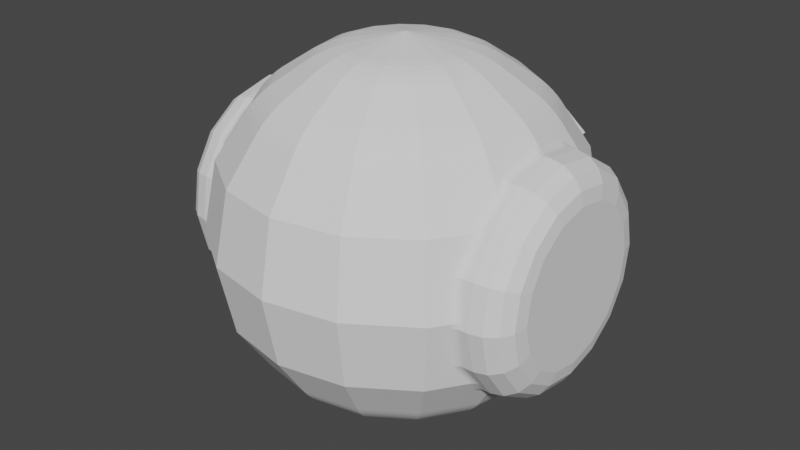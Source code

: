 # Source: Bot.blend  (saved by Blender 3.5.10; exported with 4.5.12 LTS)
import bpy
from mathutils import Matrix  # noqa: F401  (used for matrix-valued properties, if any)

bpy.ops.wm.read_factory_settings(use_empty=True)
scene = bpy.context.scene
scene.name = 'Scene'

# ---- collections
col_collection = bpy.data.collections.new('Collection'); scene.collection.children.link(col_collection)

# ---- world
world_world = bpy.data.worlds.new('World'); scene.world = world_world
world_world.use_nodes = True; world_world.node_tree.nodes.clear()
_N = world_world.node_tree.nodes; _L = world_world.node_tree.links
n0 = _N.new('ShaderNodeOutputWorld'); n0.name = 'World Output'; n0.location = (300, 300)
n1 = _N.new('ShaderNodeBackground'); n1.name = 'Background'; n1.location = (10, 300)
n1.inputs[0].default_value = (0.05088, 0.05088, 0.05088, 1.0)
_L.new(n1.outputs[0], n0.inputs[0])
n0.is_active_output = True
world_world.color = (0.05088, 0.05088, 0.05088)
world_world.use_sun_shadow = False
world_world.sun_shadow_jitter_overblur = 0.0

# ---- meshes
me_sphere = bpy.data.meshes.new('Sphere')
me_sphere.from_pydata([(-8.928e-08, -0.4619, 0.1913), (-1.489e-07, -0.5, 0.0), (-8.928e-08, -0.4619, -0.1913), (2.993e-08, 4.915e-08, -0.5), (2.993e-08, 4.915e-08, 0.5), (-0.1768, -0.4268, 0.1913), (-0.1913, -0.4619, 0.0), (-0.1768, -0.4268, -0.1913), (-0.3266, -0.3266, 0.1913), (-0.3536, -0.3536, 0.0), (-0.3266, -0.3266, -0.1913), (-0.3266, 0.3266, 0.1913), (-0.3536, 0.3536, 0.0), (-0.3266, 0.3266, -0.1913), (-0.3996, -0.2997, -0.01256), (-0.3794, -0.3105, -0.01225), (-0.3952, -0.3003, -0.01255), (-0.3906, -0.3018, -0.0125), (-0.3861, -0.3042, -0.01243), (-0.3823, -0.3072, -0.01235), (-0.3836, -0.3086, 0.0), (-0.4037, -0.2979, -0.0004616), (-0.3865, -0.3052, -2.259e-05), (-0.3903, -0.3022, -8.816e-05), (-0.3947, -0.2999, -0.0001903), (-0.3994, -0.2984, -0.000319), (-0.371, -0.2821, -0.1292), (-0.3913, -0.2721, -0.1263), (-0.3739, -0.279, -0.1283), (-0.3778, -0.2762, -0.1275), (-0.3823, -0.274, -0.1269), (-0.387, -0.2726, -0.1264), (-0.4078, -0.2247, -0.1913), (-0.3868, -0.2366, -0.1913), (-0.4034, -0.2252, -0.1913), (-0.3986, -0.2269, -0.1913), (-0.394, -0.2296, -0.1913), (-0.3899, -0.2329, -0.1913), (-0.4055, -0.2277, 0.1917), (-0.3849, -0.2394, 0.1913), (-0.4011, -0.2284, 0.1916), (-0.3964, -0.2301, 0.1915), (-0.3919, -0.2327, 0.1914), (-0.3879, -0.2359, 0.1914), (-0.3781, -0.2285, 0.2093), (-0.4011, -0.2208, 0.2031), (-0.3818, -0.2261, 0.2074), (-0.3864, -0.224, 0.2056), (-0.3916, -0.2223, 0.2043), (-0.3966, -0.2212, 0.2034), (-0.4065, -0.163, 0.2453), (-0.3844, -0.1592, 0.2599), (-0.402, -0.1628, 0.246), (-0.3971, -0.1623, 0.2481), (-0.3922, -0.1614, 0.2513), (-0.3878, -0.1604, 0.2554), (-0.3758, -0.2099, -0.2279), (-0.3989, -0.2031, -0.2208), (-0.3796, -0.2078, -0.2257), (-0.3843, -0.2059, -0.2237), (-0.3894, -0.2044, -0.2222), (-0.3944, -0.2034, -0.2212), (-0.4064, -0.1633, -0.245), (-0.3853, -0.1596, -0.2586), (-0.402, -0.1631, -0.2458), (-0.3972, -0.1625, -0.2477), (-0.3926, -0.1617, -0.2507), (-0.3884, -0.1607, -0.2544), (-0.3902, -0.2817, 0.1031), (-0.3699, -0.2923, 0.1047), (-0.3858, -0.2822, 0.1032), (-0.3812, -0.2837, 0.1034), (-0.3767, -0.2861, 0.1038), (-0.3729, -0.289, 0.1042), (-0.3756, -0.1288, 0.2822), (-0.3958, -0.1263, 0.2721), (-0.3785, -0.128, 0.2791), (-0.3823, -0.1273, 0.2763), (-0.3868, -0.1268, 0.274), (-0.3915, -0.1264, 0.2726), (-0.3799, -0.01239, 0.3105), (-0.4, -0.01256, 0.2997), (-0.3827, -0.01244, 0.3072), (-0.3865, -0.01249, 0.3042), (-0.391, -0.01253, 0.3018), (-0.3956, -0.01255, 0.3003), (-0.4037, -0.0004575, 0.2979), (-0.3836, 2.172e-07, 0.3086), (-0.3994, -0.0003161, 0.2984), (-0.3947, -0.0001885, 0.2999), (-0.3903, -8.72e-05, 0.3022), (-0.3865, -2.218e-05, 0.3052), (-0.3939, -0.1031, -0.2817), (-0.3737, -0.1043, -0.2923), (-0.3895, -0.1032, -0.2822), (-0.3849, -0.1033, -0.2838), (-0.3805, -0.1036, -0.2861), (-0.3766, -0.1039, -0.289), (-0.4037, 0.0004579, -0.2979), (-0.3836, 2.172e-07, -0.3086), (-0.3994, 0.0003165, -0.2984), (-0.3947, 0.0001889, -0.2999), (-0.3903, 8.763e-05, -0.3022), (-0.3865, 2.262e-05, -0.3052), (-0.3799, 0.01239, -0.3105), (-0.4, 0.01256, -0.2997), (-0.3827, 0.01244, -0.3072), (-0.3865, 0.01249, -0.3042), (-0.391, 0.01253, -0.3018), (-0.3956, 0.01255, -0.3003), (-0.3756, 0.1288, -0.2822), (-0.3958, 0.1263, -0.2721), (-0.3785, 0.128, -0.2791), (-0.3823, 0.1273, -0.2763), (-0.3868, 0.1268, -0.274), (-0.3915, 0.1264, -0.2726), (-0.4065, 0.163, -0.2453), (-0.3844, 0.1592, -0.2599), (-0.402, 0.1628, -0.246), (-0.3971, 0.1623, -0.2481), (-0.3922, 0.1614, -0.2513), (-0.3878, 0.1604, -0.2554), (-0.4064, 0.1633, 0.245), (-0.3853, 0.1596, 0.2586), (-0.402, 0.1631, 0.2458), (-0.3972, 0.1625, 0.2477), (-0.3926, 0.1617, 0.2507), (-0.3884, 0.1607, 0.2544), (-0.3737, 0.1043, 0.2923), (-0.3939, 0.1031, 0.2817), (-0.3766, 0.1039, 0.289), (-0.3805, 0.1036, 0.2861), (-0.3849, 0.1033, 0.2838), (-0.3895, 0.1032, 0.2822), (-0.371, 0.2821, 0.1292), (-0.3913, 0.2721, 0.1263), (-0.3739, 0.279, 0.1283), (-0.3778, 0.2762, 0.1275), (-0.3823, 0.274, 0.1269), (-0.387, 0.2726, 0.1264), (-0.4078, 0.2247, 0.1913), (-0.3868, 0.2366, 0.1913), (-0.4034, 0.2252, 0.1913), (-0.3986, 0.2269, 0.1913), (-0.394, 0.2296, 0.1913), (-0.3899, 0.2329, 0.1913), (-0.3794, 0.3105, 0.01225), (-0.3996, 0.2997, 0.01256), (-0.3823, 0.3072, 0.01235), (-0.3861, 0.3042, 0.01243), (-0.3906, 0.3018, 0.0125), (-0.3952, 0.3003, 0.01255), (-0.4037, 0.2979, 0.0004616), (-0.3836, 0.3086, 0.0), (-0.3994, 0.2984, 0.000319), (-0.3947, 0.2999, 0.0001903), (-0.3903, 0.3022, 8.816e-05), (-0.3865, 0.3052, 2.259e-05), (-0.3849, 0.2394, -0.1913), (-0.4055, 0.2277, -0.1917), (-0.3879, 0.2359, -0.1914), (-0.3919, 0.2327, -0.1914), (-0.3964, 0.2301, -0.1915), (-0.4011, 0.2284, -0.1916), (-0.3699, 0.2923, -0.1047), (-0.3902, 0.2817, -0.1031), (-0.3729, 0.289, -0.1042), (-0.3767, 0.2861, -0.1038), (-0.3812, 0.2837, -0.1034), (-0.3858, 0.2822, -0.1032), (-0.3758, 0.2099, 0.2279), (-0.3989, 0.2031, 0.2208), (-0.3796, 0.2078, 0.2257), (-0.3843, 0.2059, 0.2237), (-0.3894, 0.2044, 0.2222), (-0.3944, 0.2034, 0.2212), (-0.3781, 0.2285, -0.2093), (-0.4011, 0.2208, -0.2031), (-0.3818, 0.2261, -0.2074), (-0.3864, 0.224, -0.2056), (-0.3916, 0.2223, -0.2043), (-0.3966, 0.2212, -0.2034), (2.993e-08, 0.1434, -0.4715), (8.382e-08, 0.2318, -0.4349), (3.255e-08, 0.1602, -0.4672), (4.022e-08, 0.1793, -0.4607), (5.215e-08, 0.1988, -0.4526), (6.717e-08, 0.2169, -0.4437), (-8.367e-08, -0.3804, -0.3134), (-6.799e-08, -0.3131, -0.3806), (-8.242e-08, -0.3701, -0.3272), (-7.992e-08, -0.3569, -0.3422), (-7.643e-08, -0.342, -0.357), (-7.235e-08, -0.3269, -0.3702), (-4.267e-08, -0.2318, -0.4349), (-1.397e-08, -0.1434, -0.4715), (-3.789e-08, -0.2169, -0.4437), (-3.204e-08, -0.1988, -0.4526), (-2.57e-08, -0.1793, -0.4607), (-1.946e-08, -0.1602, -0.4672), (-0.1456, -0.3514, -0.3134), (-0.1198, -0.2893, -0.3806), (-0.1416, -0.3419, -0.3272), (-0.1366, -0.3297, -0.3422), (-0.1309, -0.316, -0.357), (-0.1251, -0.3021, -0.3702), (-0.08869, -0.2141, -0.4349), (-0.05488, -0.1325, -0.4715), (-0.08301, -0.2004, -0.4437), (-0.0761, -0.1837, -0.4526), (-0.06862, -0.1657, -0.4607), (-0.06131, -0.148, -0.4672), (-0.2214, -0.2214, -0.3806), (-0.269, -0.269, -0.3134), (-0.2312, -0.2312, -0.3702), (-0.2418, -0.2418, -0.357), (-0.2524, -0.2524, -0.3422), (-0.2617, -0.2617, -0.3272), (-0.1014, -0.1014, -0.4715), (-0.1639, -0.1639, -0.4349), (-0.1133, -0.1133, -0.4672), (-0.1268, -0.1268, -0.4607), (-0.1406, -0.1406, -0.4526), (-0.1534, -0.1534, -0.4437), (-0.3514, -0.1456, -0.3134), (-0.2893, -0.1198, -0.3806), (-0.3419, -0.1416, -0.3272), (-0.3297, -0.1366, -0.3422), (-0.316, -0.1309, -0.357), (-0.3021, -0.1251, -0.3702), (-0.1325, -0.05488, -0.4715), (-0.2141, -0.08869, -0.4349), (-0.148, -0.06131, -0.4672), (-0.1657, -0.06862, -0.4607), (-0.1837, -0.0761, -0.4526), (-0.2004, -0.08301, -0.4437), (-0.3804, 2.167e-07, -0.3134), (-0.3131, 1.945e-07, -0.3806), (-0.3701, 2.147e-07, -0.3272), (-0.3569, 2.11e-07, -0.3422), (-0.342, 2.061e-07, -0.357), (-0.3269, 2.004e-07, -0.3702), (-0.2318, 1.571e-07, -0.4349), (-0.1434, 1.162e-07, -0.4715), (-0.2169, 1.503e-07, -0.4437), (-0.1988, 1.419e-07, -0.4526), (-0.1793, 1.329e-07, -0.4607), (-0.1602, 1.24e-07, -0.4672), (-0.3514, 0.1456, -0.3134), (-0.2893, 0.1198, -0.3806), (-0.3419, 0.1416, -0.3272), (-0.3297, 0.1366, -0.3422), (-0.316, 0.1309, -0.357), (-0.3021, 0.1251, -0.3702), (-0.2141, 0.08869, -0.4349), (-0.1325, 0.05488, -0.4715), (-0.2004, 0.08301, -0.4437), (-0.1837, 0.0761, -0.4526), (-0.1657, 0.06862, -0.4607), (-0.148, 0.06131, -0.4672), (-0.2214, 0.2214, -0.3806), (-0.269, 0.269, -0.3134), (-0.2312, 0.2312, -0.3702), (-0.2418, 0.2418, -0.357), (-0.2524, 0.2524, -0.3422), (-0.2617, 0.2617, -0.3272), (-0.1014, 0.1014, -0.4715), (-0.1639, 0.1639, -0.4349), (-0.1133, 0.1133, -0.4672), (-0.1268, 0.1268, -0.4607), (-0.1406, 0.1406, -0.4526), (-0.1534, 0.1534, -0.4437), (-0.1456, 0.3514, -0.3134), (-0.1198, 0.2893, -0.3806), (-0.1416, 0.3419, -0.3272), (-0.1366, 0.3297, -0.3422), (-0.1309, 0.316, -0.357), (-0.1251, 0.3021, -0.3702), (-0.08869, 0.2141, -0.4349), (-0.05488, 0.1325, -0.4715), (-0.08301, 0.2004, -0.4437), (-0.0761, 0.1837, -0.4526), (-0.06862, 0.1657, -0.4607), (-0.06131, 0.148, -0.4672), (1.978e-07, 0.3131, -0.3806), (1.988e-07, 0.3804, -0.3134), (2.123e-07, 0.3269, -0.3702), (2.201e-07, 0.342, -0.357), (2.203e-07, 0.3569, -0.3422), (2.13e-07, 0.3701, -0.3272), (-1.518e-08, -0.1448, 0.4712), (-4.284e-08, -0.2306, 0.4357), (-2.031e-08, -0.1611, 0.4671), (-2.625e-08, -0.1797, 0.4607), (-3.233e-08, -0.1986, 0.4529), (-3.805e-08, -0.2162, 0.4443), (-6.921e-08, -0.3143, 0.3798), (-8.103e-08, -0.3796, 0.3146), (-7.305e-08, -0.3277, 0.3698), (-7.648e-08, -0.3424, 0.3569), (-7.91e-08, -0.3568, 0.3425), (-8.065e-08, -0.3696, 0.3279), (-0.05542, -0.1338, 0.4712), (-0.08823, -0.213, 0.4357), (-0.06166, -0.1489, 0.4671), (-0.06875, -0.166, 0.4607), (-0.07601, -0.1835, 0.4529), (-0.08272, -0.1997, 0.4443), (-0.1203, -0.2904, 0.3798), (-0.1453, -0.3507, 0.3146), (-0.1254, -0.3028, 0.3698), (-0.131, -0.3163, 0.3569), (-0.1365, -0.3296, 0.3425), (-0.1414, -0.3415, 0.3279), (-0.163, -0.163, 0.4357), (-0.1024, -0.1024, 0.4712), (-0.1529, -0.1529, 0.4443), (-0.1405, -0.1405, 0.4529), (-0.127, -0.127, 0.4607), (-0.1139, -0.1139, 0.4671), (-0.2684, -0.2684, 0.3146), (-0.2223, -0.2223, 0.3798), (-0.2614, -0.2614, 0.3279), (-0.2523, -0.2523, 0.3425), (-0.2421, -0.2421, 0.3569), (-0.2317, -0.2317, 0.3698), (-0.1338, -0.05542, 0.4712), (-0.213, -0.08823, 0.4357), (-0.1489, -0.06166, 0.4671), (-0.166, -0.06875, 0.4607), (-0.1835, -0.07601, 0.4529), (-0.1997, -0.08272, 0.4443), (-0.3507, -0.1453, 0.3146), (-0.2904, -0.1203, 0.3798), (-0.3415, -0.1414, 0.3279), (-0.3296, -0.1365, 0.3425), (-0.3163, -0.131, 0.3569), (-0.3028, -0.1254, 0.3698), (-0.1448, 1.168e-07, 0.4712), (-0.2306, 1.566e-07, 0.4357), (-0.1611, 1.244e-07, 0.4671), (-0.1797, 1.33e-07, 0.4607), (-0.1986, 1.418e-07, 0.4529), (-0.2162, 1.5e-07, 0.4443), (-0.3143, 1.95e-07, 0.3798), (-0.3796, 2.166e-07, 0.3146), (-0.3277, 2.008e-07, 0.3698), (-0.3424, 2.063e-07, 0.3569), (-0.3568, 2.111e-07, 0.3425), (-0.3696, 2.147e-07, 0.3279), (-0.1338, 0.05542, 0.4712), (-0.213, 0.08823, 0.4357), (-0.1489, 0.06166, 0.4671), (-0.166, 0.06875, 0.4607), (-0.1835, 0.07601, 0.4529), (-0.1997, 0.08272, 0.4443), (-0.2904, 0.1203, 0.3798), (-0.3507, 0.1453, 0.3146), (-0.3028, 0.1254, 0.3698), (-0.3163, 0.131, 0.3569), (-0.3296, 0.1365, 0.3425), (-0.3415, 0.1414, 0.3279), (-0.1024, 0.1024, 0.4712), (-0.163, 0.163, 0.4357), (-0.1139, 0.1139, 0.4671), (-0.127, 0.127, 0.4607), (-0.1405, 0.1405, 0.4529), (-0.1529, 0.1529, 0.4443), (-0.2223, 0.2223, 0.3798), (-0.2684, 0.2684, 0.3146), (-0.2317, 0.2317, 0.3698), (-0.2421, 0.2421, 0.3569), (-0.2523, 0.2523, 0.3425), (-0.2614, 0.2614, 0.3279), (-0.08823, 0.213, 0.4357), (-0.05542, 0.1338, 0.4712), (-0.08272, 0.1997, 0.4443), (-0.07601, 0.1835, 0.4529), (-0.06875, 0.166, 0.4607), (-0.06166, 0.1489, 0.4671), (-0.1203, 0.2904, 0.3798), (-0.1453, 0.3507, 0.3146), (-0.1254, 0.3028, 0.3698), (-0.131, 0.3163, 0.3569), (-0.1365, 0.3296, 0.3425), (-0.1414, 0.3415, 0.3279), (1.744e-07, 0.2306, 0.4357), (1.211e-07, 0.1448, 0.4712), (1.652e-07, 0.2162, 0.4443), (1.542e-07, 0.1986, 0.4529), (1.424e-07, 0.1797, 0.4607), (1.31e-07, 0.1611, 0.4671), (1.998e-07, 0.3796, 0.3146), (2.282e-07, 0.3143, 0.3798), (2.151e-07, 0.3696, 0.3279), (2.265e-07, 0.3568, 0.3425), (2.328e-07, 0.3424, 0.3569), (2.334e-07, 0.3277, 0.3698), (2.98e-08, 0.4607, 0.0), (2.989e-08, 0.4479, 0.1913), (4.447e-08, 0.4542, 0.2029), (4.59e-08, 0.4542, -0.2029), (3.027e-08, 0.4479, -0.1913), (-0.1886, 0.4481, 0.0), (-0.2028, 0.4543, 0.0), (-0.1747, 0.4245, 0.0), (-0.1853, 0.4316, 0.0), (-0.1815, 0.4258, 0.0), (2.997e-08, 0.432, -0.1913), (3.068e-08, 0.4244, -0.1825), (3.009e-08, 0.4259, -0.1887), (2.98e-08, 0.4244, 0.1825), (2.98e-08, 0.432, 0.1913), (2.98e-08, 0.4259, 0.1887), (-0.06587, 0.4399, 0.202), (-0.1952, 0.4367, 0.08738), (-0.2747, 0.3587, 0.1947), (-0.1544, 0.3651, 0.2885), (-0.1532, 0.4282, 0.1678), (-0.05315, 0.4373, 0.1913), (-0.1827, 0.434, 0.0771), (-0.1412, 0.4263, 0.1579), (-0.1952, 0.4367, -0.08736), (-0.06587, 0.4399, -0.202), (-0.1543, 0.3652, -0.2885), (-0.2748, 0.3587, -0.1947), (-0.1532, 0.4282, -0.1678), (-0.1827, 0.434, -0.07705), (-0.05317, 0.4373, -0.1913), (-0.1412, 0.4263, -0.1579), (-0.1794, 0.4174, 0.07726), (-0.05053, 0.4214, 0.1913), (-0.1381, 0.4099, 0.1579), (-0.1696, 0.4121, 0.06711), (-0.03913, 0.4163, 0.1825), (-0.1277, 0.4046, 0.1487), (-0.1758, 0.4122, 0.07412), (-0.04627, 0.4163, 0.1887), (-0.1343, 0.4046, 0.1552), (-0.05054, 0.4214, -0.1913), (-0.1794, 0.4174, -0.07724), (-0.1381, 0.4099, -0.1579), (-0.03914, 0.4163, -0.1825), (-0.1696, 0.4121, -0.06709), (-0.1277, 0.4046, -0.1487), (-0.1758, 0.4122, -0.0741), (-0.04628, 0.4163, -0.1887), (-0.1343, 0.4046, -0.1552), (-0.1762, 0.4181, 0.2402), (-0.1566, 0.3702, 0.2885), (-0.1666, 0.394, 0.278), (-0.06806, 0.445, 0.202), (-0.1459, 0.4426, 0.2107), (-0.09101, 0.4586, 0.2042), (-0.1554, 0.4332, 0.1678), (-0.1931, 0.4447, 0.1968), (-0.1697, 0.4501, 0.1744), (-0.1974, 0.4417, 0.08738), (-0.2101, 0.4409, 0.1549), (-0.2064, 0.4557, 0.1023), (-0.2769, 0.3637, 0.1947), (-0.2377, 0.4147, 0.1922), (-0.2743, 0.3881, 0.194), (-0.2509, 0.4075, -0.1924), (-0.2769, 0.3637, -0.1947), (-0.2743, 0.3881, -0.194), (-0.1974, 0.4417, -0.08736), (-0.2111, 0.4502, -0.1382), (-0.2064, 0.4557, -0.1023), (-0.1554, 0.4332, -0.1678), (-0.1874, 0.4517, -0.1902), (-0.1698, 0.4501, -0.1744), (-0.06806, 0.445, -0.202), (-0.1294, 0.4522, -0.2096), (-0.091, 0.4586, -0.2042), (-0.1565, 0.3703, -0.2885), (-0.1737, 0.412, -0.2527), (-0.1665, 0.394, -0.278), (-0.1294, 0.4521, 0.2096), (-0.1738, 0.412, 0.2527), (-0.1874, 0.4517, 0.1902), (-0.2111, 0.4502, 0.1382), (-0.2509, 0.4075, 0.1924), (-0.51, 0.2072, 0.008686), (-0.4192, 0.2997, 0.01256), (-0.5031, 0.2426, 0.01017), (-0.4834, 0.2726, 0.01143), (-0.4539, 0.2927, 0.01227), (-0.4192, 0.2817, -0.1031), (-0.51, 0.1948, -0.07128), (-0.4539, 0.2751, -0.1007), (-0.4834, 0.2563, -0.09378), (-0.5031, 0.2281, -0.08346), (-0.4192, 0.2208, -0.2031), (-0.51, 0.1527, -0.1404), (-0.4539, 0.2156, -0.1983), (-0.4834, 0.2009, -0.1847), (-0.5031, 0.1788, -0.1644), (-0.4192, 0.1263, -0.2721), (-0.51, 0.08733, -0.1881), (-0.4539, 0.1233, -0.2657), (-0.4834, 0.1149, -0.2475), (-0.5031, 0.1022, -0.2203), (-0.51, 0.008686, -0.2072), (-0.4192, 0.01256, -0.2997), (-0.5031, 0.01017, -0.2426), (-0.4834, 0.01143, -0.2726), (-0.4539, 0.01227, -0.2927), (-0.4192, -0.1031, -0.2817), (-0.51, -0.07128, -0.1948), (-0.4539, -0.1007, -0.2751), (-0.4834, -0.09378, -0.2563), (-0.5031, -0.08346, -0.2281), (-0.51, -0.1404, -0.1527), (-0.4192, -0.2031, -0.2208), (-0.5031, -0.1644, -0.1788), (-0.4834, -0.1847, -0.2009), (-0.4539, -0.1983, -0.2156), (-0.4192, -0.2721, -0.1263), (-0.51, -0.1881, -0.08733), (-0.4539, -0.2657, -0.1233), (-0.4834, -0.2475, -0.1149), (-0.5031, -0.2203, -0.1022), (-0.4192, -0.2997, -0.01256), (-0.51, -0.2072, -0.008686), (-0.4539, -0.2927, -0.01227), (-0.4834, -0.2726, -0.01143), (-0.5031, -0.2426, -0.01017), (-0.51, -0.1948, 0.07128), (-0.4192, -0.2817, 0.1031), (-0.5031, -0.2281, 0.08346), (-0.4834, -0.2563, 0.09378), (-0.4539, -0.2751, 0.1007), (-0.4192, -0.2208, 0.2031), (-0.51, -0.1527, 0.1404), (-0.4539, -0.2156, 0.1983), (-0.4834, -0.2009, 0.1847), (-0.5031, -0.1788, 0.1644), (-0.4192, -0.1263, 0.2721), (-0.51, -0.08733, 0.1881), (-0.4539, -0.1233, 0.2657), (-0.4834, -0.1149, 0.2475), (-0.5031, -0.1022, 0.2203), (-0.4192, -0.01256, 0.2997), (-0.51, -0.008686, 0.2072), (-0.4539, -0.01227, 0.2927), (-0.4834, -0.01143, 0.2726), (-0.5031, -0.01017, 0.2426), (-0.51, 0.07128, 0.1948), (-0.4192, 0.1031, 0.2817), (-0.5031, 0.08346, 0.2281), (-0.4834, 0.09378, 0.2563), (-0.4539, 0.1007, 0.2751), (-0.51, 0.1404, 0.1527), (-0.4192, 0.2031, 0.2208), (-0.5031, 0.1644, 0.1788), (-0.4834, 0.1847, 0.2009), (-0.4539, 0.1983, 0.2156), (-0.4192, 0.2721, 0.1263), (-0.51, 0.1881, 0.08733), (-0.4539, 0.2657, 0.1233), (-0.4834, 0.2475, 0.1149), (-0.5031, 0.2203, 0.1022)], [], [(296, 291, 303, 308), (200, 7, 10, 213), (194, 189, 201, 206), (1, 0, 5, 6), (0, 297, 309, 5), (3, 195, 207), (2, 1, 6, 7), (302, 4, 315), (206, 201, 212, 219), (6, 5, 8, 9), (5, 309, 320, 8), (3, 207, 218), (7, 6, 9, 10), (315, 4, 326), (308, 303, 314, 321), (224, 213, 10, 33, 56, 63), (3, 218, 230), (529, 523, 14, 21, 68), (81, 543, 538, 75), (321, 314, 327, 333), (231, 225, 237, 242), (538, 533, 45, 50, 75), (14, 523, 518, 27), (8, 320, 332, 51, 44, 39), (518, 514, 57, 32, 27), (333, 327, 339, 344), (242, 237, 249, 254), (549, 543, 81, 86, 129), (332, 345, 87, 80, 74, 51), (236, 224, 63, 93, 99), (254, 249, 260, 267), (92, 508, 504, 105, 98), (345, 357, 123, 128, 87), (110, 117, 248, 236, 99, 104), (57, 514, 508, 92, 62), (344, 339, 351, 356), (165, 488, 484, 147, 152), (357, 369, 11, 141, 170, 123), (13, 261, 248, 117, 176, 158), (116, 111, 498, 493, 177), (140, 135, 558, 554, 171), (356, 351, 363, 368), (267, 260, 273, 278), (362, 4, 375), (13, 12, 404, 422, 425), (375, 4, 387), (368, 363, 374, 380), (3, 266, 279), (420, 403, 404, 415), (427, 403, 406, 440), (380, 374, 386, 393), (278, 273, 284, 183), (419, 399, 412, 431), (188, 2, 7, 200), (272, 424, 423, 401, 285), (153, 12, 13, 158, 164), (3, 255, 266), (105, 504, 498, 111), (3, 243, 255), (3, 230, 243), (219, 212, 225, 231), (9, 8, 39, 69, 20), (26, 33, 10, 9, 20, 15), (326, 4, 338), (338, 4, 350), (554, 549, 129, 122, 171), (350, 4, 362), (134, 141, 11, 12, 153, 146), (177, 493, 488, 165, 159), (15, 20, 22, 19), (19, 22, 23, 18), (18, 23, 24, 17), (17, 24, 25, 16), (16, 25, 21, 14), (14, 27, 31, 16), (16, 31, 30, 17), (17, 30, 29, 18), (18, 29, 28, 19), (19, 28, 26, 15), (39, 44, 46, 43), (43, 46, 47, 42), (42, 47, 48, 41), (41, 48, 49, 40), (40, 49, 45, 38), (38, 68, 70, 40), (40, 70, 71, 41), (41, 71, 72, 42), (42, 72, 73, 43), (43, 73, 69, 39), (62, 92, 94, 64), (64, 94, 95, 65), (65, 95, 96, 66), (66, 96, 97, 67), (67, 97, 93, 63), (111, 116, 118, 115), (115, 118, 119, 114), (114, 119, 120, 113), (113, 120, 121, 112), (112, 121, 117, 110), (87, 128, 130, 91), (91, 130, 131, 90), (90, 131, 132, 89), (89, 132, 133, 88), (88, 133, 129, 86), (135, 140, 142, 139), (139, 142, 143, 138), (138, 143, 144, 137), (137, 144, 145, 136), (136, 145, 141, 134), (159, 165, 169, 163), (163, 169, 168, 162), (162, 168, 167, 161), (161, 167, 166, 160), (160, 166, 164, 158), (158, 176, 178, 160), (160, 178, 179, 161), (161, 179, 180, 162), (162, 180, 181, 163), (163, 181, 177, 159), (134, 146, 148, 136), (136, 148, 149, 137), (137, 149, 150, 138), (138, 150, 151, 139), (139, 151, 147, 135), (92, 98, 100, 94), (94, 100, 101, 95), (95, 101, 102, 96), (96, 102, 103, 97), (97, 103, 99, 93), (44, 51, 55, 46), (46, 55, 54, 47), (47, 54, 53, 48), (48, 53, 52, 49), (49, 52, 50, 45), (20, 69, 73, 22), (22, 73, 72, 23), (23, 72, 71, 24), (24, 71, 70, 25), (25, 70, 68, 21), (140, 171, 175, 142), (142, 175, 174, 143), (143, 174, 173, 144), (144, 173, 172, 145), (145, 172, 170, 141), (116, 177, 181, 118), (118, 181, 180, 119), (119, 180, 179, 120), (120, 179, 178, 121), (121, 178, 176, 117), (27, 32, 34, 31), (31, 34, 35, 30), (30, 35, 36, 29), (29, 36, 37, 28), (28, 37, 33, 26), (51, 74, 76, 55), (55, 76, 77, 54), (54, 77, 78, 53), (53, 78, 79, 52), (52, 79, 75, 50), (74, 80, 82, 76), (76, 82, 83, 77), (77, 83, 84, 78), (78, 84, 85, 79), (79, 85, 81, 75), (98, 105, 109, 100), (100, 109, 108, 101), (101, 108, 107, 102), (102, 107, 106, 103), (103, 106, 104, 99), (122, 129, 133, 124), (124, 133, 132, 125), (125, 132, 131, 126), (126, 131, 130, 127), (127, 130, 128, 123), (123, 170, 172, 127), (127, 172, 173, 126), (126, 173, 174, 125), (125, 174, 175, 124), (124, 175, 171, 122), (146, 153, 157, 148), (148, 157, 156, 149), (149, 156, 155, 150), (150, 155, 154, 151), (151, 154, 152, 147), (32, 57, 61, 34), (34, 61, 60, 35), (35, 60, 59, 36), (36, 59, 58, 37), (37, 58, 56, 33), (57, 62, 64, 61), (61, 64, 65, 60), (60, 65, 66, 59), (59, 66, 67, 58), (58, 67, 63, 56), (80, 87, 91, 82), (82, 91, 90, 83), (83, 90, 89, 84), (84, 89, 88, 85), (85, 88, 86, 81), (105, 111, 115, 109), (109, 115, 114, 108), (108, 114, 113, 107), (107, 113, 112, 106), (106, 112, 110, 104), (153, 164, 166, 157), (157, 166, 167, 156), (156, 167, 168, 155), (155, 168, 169, 154), (154, 169, 165, 152), (38, 45, 533, 529, 68), (484, 558, 135, 147), (261, 272, 274, 265), (265, 274, 275, 264), (264, 275, 276, 263), (263, 276, 277, 262), (262, 277, 273, 260), (188, 200, 202, 190), (190, 202, 203, 191), (191, 203, 204, 192), (192, 204, 205, 193), (193, 205, 201, 189), (213, 224, 226, 217), (217, 226, 227, 216), (216, 227, 228, 215), (215, 228, 229, 214), (214, 229, 225, 212), (224, 236, 238, 226), (226, 238, 239, 227), (227, 239, 240, 228), (228, 240, 241, 229), (229, 241, 237, 225), (236, 248, 250, 238), (238, 250, 251, 239), (239, 251, 252, 240), (240, 252, 253, 241), (241, 253, 249, 237), (248, 261, 265, 250), (250, 265, 264, 251), (251, 264, 263, 252), (252, 263, 262, 253), (253, 262, 260, 249), (267, 278, 280, 271), (271, 280, 281, 270), (270, 281, 282, 269), (269, 282, 283, 268), (268, 283, 279, 266), (194, 206, 208, 196), (196, 208, 209, 197), (197, 209, 210, 198), (198, 210, 211, 199), (199, 211, 207, 195), (200, 213, 217, 202), (202, 217, 216, 203), (203, 216, 215, 204), (204, 215, 214, 205), (205, 214, 212, 201), (231, 242, 244, 235), (235, 244, 245, 234), (234, 245, 246, 233), (233, 246, 247, 232), (232, 247, 243, 230), (242, 254, 256, 244), (244, 256, 257, 245), (245, 257, 258, 246), (246, 258, 259, 247), (247, 259, 255, 243), (254, 267, 271, 256), (256, 271, 270, 257), (257, 270, 269, 258), (258, 269, 268, 259), (259, 268, 266, 255), (182, 279, 283, 184), (184, 283, 282, 185), (185, 282, 281, 186), (186, 281, 280, 187), (187, 280, 278, 183), (219, 231, 235, 223), (223, 235, 234, 222), (222, 234, 233, 221), (221, 233, 232, 220), (220, 232, 230, 218), (272, 285, 289, 274), (274, 289, 288, 275), (275, 288, 287, 276), (276, 287, 286, 277), (277, 286, 284, 273), (206, 219, 223, 208), (208, 223, 222, 209), (209, 222, 221, 210), (210, 221, 220, 211), (211, 220, 218, 207), (3, 279, 182), (290, 302, 304, 292), (292, 304, 305, 293), (293, 305, 306, 294), (294, 306, 307, 295), (295, 307, 303, 291), (315, 326, 328, 319), (319, 328, 329, 318), (318, 329, 330, 317), (317, 330, 331, 316), (316, 331, 327, 314), (333, 344, 346, 337), (337, 346, 347, 336), (336, 347, 348, 335), (335, 348, 349, 334), (334, 349, 345, 332), (344, 356, 358, 346), (346, 358, 359, 347), (347, 359, 360, 348), (348, 360, 361, 349), (349, 361, 357, 345), (356, 368, 370, 358), (358, 370, 371, 359), (359, 371, 372, 360), (360, 372, 373, 361), (361, 373, 369, 357), (368, 380, 382, 370), (370, 382, 383, 371), (371, 383, 384, 372), (372, 384, 385, 373), (373, 385, 381, 369), (380, 393, 397, 382), (382, 397, 396, 383), (383, 396, 395, 384), (384, 395, 394, 385), (385, 394, 392, 381), (296, 308, 310, 298), (298, 310, 311, 299), (299, 311, 312, 300), (300, 312, 313, 301), (301, 313, 309, 297), (302, 315, 319, 304), (304, 319, 318, 305), (305, 318, 317, 306), (306, 317, 316, 307), (307, 316, 314, 303), (321, 333, 337, 325), (325, 337, 336, 324), (324, 336, 335, 323), (323, 335, 334, 322), (322, 334, 332, 320), (308, 321, 325, 310), (310, 325, 324, 311), (311, 324, 323, 312), (312, 323, 322, 313), (313, 322, 320, 309), (375, 387, 391, 379), (379, 391, 390, 378), (378, 390, 389, 377), (377, 389, 388, 376), (376, 388, 386, 374), (326, 338, 340, 328), (328, 340, 341, 329), (329, 341, 342, 330), (330, 342, 343, 331), (331, 343, 339, 327), (338, 350, 352, 340), (340, 352, 353, 341), (341, 353, 354, 342), (342, 354, 355, 343), (343, 355, 351, 339), (350, 362, 364, 352), (352, 364, 365, 353), (353, 365, 366, 354), (354, 366, 367, 355), (355, 367, 363, 351), (362, 375, 379, 364), (364, 379, 378, 365), (365, 378, 377, 366), (366, 377, 376, 367), (367, 376, 374, 363), (290, 4, 302), (401, 423, 428, 402), (413, 437, 431, 412), (402, 428, 439, 408), (403, 420, 430, 406), (12, 11, 416, 415, 404), (403, 427, 422, 404), (414, 417, 381, 392, 400), (261, 13, 425, 424, 272), (11, 369, 381, 417, 416), (405, 433, 435, 434, 411, 398), (411, 434, 437, 413), (407, 445, 440, 406), (442, 444, 443, 405, 398, 409), (433, 405, 407, 436), (436, 407, 406, 430), (410, 446, 442, 409), (405, 443, 445, 407), (408, 439, 446, 410), (422, 426, 469, 466), (415, 416, 460, 457), (414, 419, 421, 418), (418, 421, 420, 415), (422, 427, 429, 426), (426, 429, 428, 423), (437, 434, 435, 438), (438, 435, 433, 436), (431, 437, 438, 432), (432, 438, 436, 430), (440, 445, 447, 441), (441, 447, 446, 439), (445, 443, 444, 447), (447, 444, 442, 446), (430, 420, 421, 432), (432, 421, 419, 431), (439, 428, 429, 441), (441, 429, 427, 440), (399, 419, 414, 400), (416, 417, 449, 460), (424, 425, 464, 475), (426, 423, 472, 469), (425, 422, 466, 464), (452, 455, 458, 461, 448), (423, 424, 475, 472), (414, 418, 454, 451), (418, 415, 457, 454), (467, 470, 473, 476, 463), (449, 451, 453, 450), (450, 453, 478, 479), (451, 454, 456, 453), (453, 456, 480, 478), (454, 457, 459, 456), (456, 459, 481, 480), (457, 460, 462, 459), (459, 462, 482, 481), (460, 449, 450, 462), (462, 450, 479, 482), (464, 466, 468, 465), (465, 468, 467, 463), (466, 469, 471, 468), (468, 471, 470, 467), (469, 472, 474, 471), (471, 474, 473, 470), (472, 475, 477, 474), (474, 477, 476, 473), (475, 464, 465, 477), (477, 465, 463, 476), (417, 414, 451, 449), (452, 448, 479, 478), (455, 452, 478, 480), (458, 455, 480, 481), (461, 458, 481, 482), (448, 461, 482, 479), (484, 488, 490, 487), (487, 490, 491, 486), (486, 491, 492, 485), (485, 492, 489, 483), (504, 508, 510, 507), (507, 510, 511, 506), (506, 511, 512, 505), (505, 512, 509, 503), (514, 518, 520, 517), (517, 520, 521, 516), (516, 521, 522, 515), (515, 522, 519, 513), (529, 533, 535, 532), (532, 535, 536, 531), (531, 536, 537, 530), (530, 537, 534, 528), (533, 538, 540, 535), (535, 540, 541, 536), (536, 541, 542, 537), (537, 542, 539, 534), (554, 558, 560, 557), (557, 560, 561, 556), (556, 561, 562, 555), (555, 562, 559, 553), (483, 559, 562, 485), (485, 562, 561, 486), (486, 561, 560, 487), (487, 560, 558, 484), (488, 493, 495, 490), (490, 495, 496, 491), (491, 496, 497, 492), (492, 497, 494, 489), (493, 498, 500, 495), (495, 500, 501, 496), (496, 501, 502, 497), (497, 502, 499, 494), (498, 504, 507, 500), (500, 507, 506, 501), (501, 506, 505, 502), (502, 505, 503, 499), (508, 514, 517, 510), (510, 517, 516, 511), (511, 516, 515, 512), (512, 515, 513, 509), (518, 523, 525, 520), (520, 525, 526, 521), (521, 526, 527, 522), (522, 527, 524, 519), (523, 529, 532, 525), (525, 532, 531, 526), (526, 531, 530, 527), (527, 530, 528, 524), (538, 543, 545, 540), (540, 545, 546, 541), (541, 546, 547, 542), (542, 547, 544, 539), (549, 554, 557, 552), (552, 557, 556, 551), (551, 556, 555, 550), (550, 555, 553, 548), (543, 549, 552, 545), (545, 552, 551, 546), (546, 551, 550, 547), (547, 550, 548, 544), (483, 489, 494, 499, 503, 509, 513, 519, 524, 528, 534, 539, 544, 548, 553, 559)])
_uv = me_sphere.uv_layers.new(name='UVMap')
_uv.uv.foreach_set('vector', [0.25, 0.7802, 0.25, 0.8448, 0.1875, 0.8448, 0.1875, 0.7802, 0.1875, 0.2809, 0.1875, 0.375, 0.125, 0.375, 0.125, 0.2809, 0.25, 0.1561, 0.25, 0.2189, 0.1875, 0.2189, 0.1875, 0.1561, 0.25, 0.5, 0.25, 0.625, 0.1875, 0.625, 0.1875, 0.5, 0.25, 0.625, 0.25, 0.72, 0.1875, 0.72, 0.1875, 0.625, 0.2187, 0.0, 0.2422, 0.09369, 0.1953, 0.09369, 0.25, 0.375, 0.25, 0.5, 0.1875, 0.5, 0.1875, 0.375, 0.1799, 0.9054, 0.1562, 1.0, 0.1326, 0.9054, 0.1875, 0.1561, 0.1875, 0.2189, 0.125, 0.2189, 0.125, 0.1561, 0.1875, 0.5, 0.1875, 0.625, 0.125, 0.625, 0.125, 0.5, 0.1875, 0.625, 0.1875, 0.72, 0.125, 0.72, 0.125, 0.625, 0.1562, 0.0, 0.1797, 0.09369, 0.1328, 0.09369, 0.1875, 0.375, 0.1875, 0.5, 0.125, 0.5, 0.125, 0.375, 0.1174, 0.9054, 0.09375, 1.0, 0.0701, 0.9054, 0.1875, 0.7802, 0.1875, 0.8448, 0.125, 0.8448, 0.125, 0.7802, 0.0625, 0.2809, 0.125, 0.2809, 0.125, 0.375, 0.08746, 0.375, 0.08127, 0.3468, 0.0625, 0.3232, 0.09375, 0.0, 0.1172, 0.09369, 0.07033, 0.09369, 0.4375, 0.5445, 0.5, 0.5445, 0.5, 0.5541, 0.4935, 0.5521, 0.4375, 0.5587, 0.25, 0.5539, 0.25, 0.5445, 0.3125, 0.5445, 0.3125, 0.556, 0.125, 0.7802, 0.125, 0.8448, 0.0625, 0.8448, 0.0625, 0.7802, 0.0625, 0.1561, 0.0625, 0.2189, 0.0, 0.2189, 0.0, 0.1561, 0.3125, 0.5445, 0.375, 0.5445, 0.375, 0.5534, 0.3368, 0.5508, 0.3125, 0.556, 0.5, 0.5541, 0.5, 0.5445, 0.5625, 0.5445, 0.5625, 0.5582, 0.125, 0.625, 0.125, 0.72, 0.0625, 0.72, 0.0625, 0.6779, 0.08663, 0.6389, 0.08864, 0.625, 0.5625, 0.5445, 0.625, 0.5445, 0.625, 0.5544, 0.6055, 0.5501, 0.5625, 0.5582, 0.0625, 0.7802, 0.0625, 0.8448, 0.0, 0.8448, 0.0, 0.7802, 1.0, 0.1561, 1.0, 0.2189, 0.9375, 0.2189, 0.9375, 0.1561, 0.1875, 0.5445, 0.25, 0.5445, 0.25, 0.5539, 0.2435, 0.5521, 0.1875, 0.5569, 0.0625, 0.72, 0.0, 0.72, 0.0, 0.7153, 0.005246, 0.7168, 0.05227, 0.695, 0.0625, 0.6779, 0.0, 0.2809, 0.0625, 0.2809, 0.0625, 0.3232, 0.04305, 0.2972, 0.0, 0.2847, 0.9375, 0.1561, 0.9375, 0.2189, 0.875, 0.2189, 0.875, 0.1561, 0.6875, 0.5569, 0.6875, 0.5445, 0.75, 0.5445, 0.75, 0.5539, 0.7435, 0.5521, 1.0, 0.72, 0.9375, 0.72, 0.9375, 0.6768, 0.9569, 0.7028, 1.0, 0.7153, 0.9477, 0.305, 0.9375, 0.3221, 0.9375, 0.2809, 1.0, 0.2809, 1.0, 0.2847, 0.9948, 0.2832, 0.625, 0.5544, 0.625, 0.5445, 0.6875, 0.5445, 0.6875, 0.5569, 0.6498, 0.5508, 1.0, 0.7802, 1.0, 0.8448, 0.9375, 0.8448, 0.9375, 0.7802, 0.9375, 0.5587, 0.9375, 0.5445, 1.0, 0.5445, 1.0, 0.5541, 0.9935, 0.5521, 0.9375, 0.72, 0.875, 0.72, 0.875, 0.625, 0.9125, 0.625, 0.9187, 0.6532, 0.9375, 0.6768, 0.875, 0.375, 0.875, 0.2809, 0.9375, 0.2809, 0.9375, 0.3221, 0.9134, 0.3611, 0.9114, 0.375, 0.8368, 0.5508, 0.8125, 0.556, 0.8125, 0.5445, 0.875, 0.5445, 0.875, 0.5534, 0.1055, 0.5501, 0.0625, 0.5582, 0.0625, 0.5445, 0.125, 0.5445, 0.125, 0.5544, 0.9375, 0.7802, 0.9375, 0.8448, 0.875, 0.8448, 0.875, 0.7802, 0.875, 0.1561, 0.875, 0.2189, 0.8125, 0.2189, 0.8125, 0.1561, 0.8674, 0.9054, 0.8437, 1.0, 0.8201, 0.9054, 0.875, 0.375, 0.875, 0.5, 0.8169, 0.5, 0.8171, 0.4427, 0.8539, 0.3726, 0.8049, 0.9054, 0.7812, 1.0, 0.7576, 0.9054, 0.875, 0.7802, 0.875, 0.8448, 0.8125, 0.8448, 0.8125, 0.7802, 0.8437, 0.0, 0.8672, 0.09369, 0.8203, 0.09369, 0.8125, 0.5504, 0.8125, 0.5, 0.8169, 0.5, 0.8171, 0.5573, 0.8125, 0.4497, 0.8125, 0.5, 0.8125, 0.5, 0.8125, 0.4495, 0.8125, 0.7802, 0.8125, 0.8448, 0.75, 0.8448, 0.75, 0.7802, 0.8125, 0.1561, 0.8125, 0.2189, 0.75, 0.2189, 0.75, 0.1561, 0.7691, 0.625, 0.75, 0.625, 0.75, 0.625, 0.7685, 0.625, 0.25, 0.2809, 0.25, 0.375, 0.1875, 0.375, 0.1875, 0.2809, 0.8125, 0.2809, 0.8135, 0.2997, 0.7739, 0.3661, 0.75, 0.3661, 0.75, 0.2809, 0.8923, 0.5, 0.875, 0.5, 0.875, 0.375, 0.9114, 0.375, 0.8937, 0.4316, 0.9062, 0.0, 0.9297, 0.09369, 0.8828, 0.09369, 0.75, 0.5539, 0.75, 0.5445, 0.8125, 0.5445, 0.8125, 0.556, 0.9687, 0.0, 0.9922, 0.09369, 0.9453, 0.09369, 0.03125, 0.0, 0.05467, 0.09369, 0.007827, 0.09369, 0.125, 0.1561, 0.125, 0.2189, 0.0625, 0.2189, 0.0625, 0.1561, 0.125, 0.5, 0.125, 0.625, 0.08864, 0.625, 0.1063, 0.5684, 0.1077, 0.5, 0.1033, 0.4156, 0.08746, 0.375, 0.125, 0.375, 0.125, 0.5, 0.1077, 0.5, 0.109, 0.492, 0.0549, 0.9054, 0.03125, 1.0, 0.007597, 0.9054, 0.9924, 0.9054, 0.9687, 1.0, 0.9451, 0.9054, 0.125, 0.5445, 0.1875, 0.5445, 0.1875, 0.5569, 0.1498, 0.5508, 0.125, 0.5544, 0.9299, 0.9054, 0.9062, 1.0, 0.8826, 0.9054, 0.8967, 0.5844, 0.9125, 0.625, 0.875, 0.625, 0.875, 0.5, 0.8923, 0.5, 0.891, 0.508, 0.875, 0.5534, 0.875, 0.5445, 0.9375, 0.5445, 0.9375, 0.5587, 0.8821, 0.5512, 0.109, 0.492, 0.1077, 0.5, 0.1063, 0.5001, 0.1076, 0.492, 0.1076, 0.492, 0.1063, 0.5001, 0.1048, 0.5002, 0.1061, 0.4921, 0.1061, 0.4921, 0.1048, 0.5002, 0.1035, 0.5, 0.1047, 0.4924, 0.4995, 0.5603, 0.4932, 0.5584, 0.4934, 0.5542, 0.5, 0.5563, 0.5, 0.5563, 0.4934, 0.5542, 0.4935, 0.5521, 0.5, 0.5541, 0.5, 0.5541, 0.5625, 0.5582, 0.5625, 0.5603, 0.4999, 0.5563, 0.4999, 0.5563, 0.5625, 0.5603, 0.5624, 0.5645, 0.5, 0.5605, 0.1048, 0.4918, 0.0992, 0.4176, 0.1004, 0.417, 0.1061, 0.4921, 0.1061, 0.4921, 0.1004, 0.417, 0.1019, 0.4163, 0.1076, 0.492, 0.1076, 0.492, 0.1019, 0.4163, 0.1033, 0.4156, 0.109, 0.492, 0.08864, 0.625, 0.08663, 0.6389, 0.08523, 0.6372, 0.08703, 0.6248, 0.08703, 0.6248, 0.08523, 0.6372, 0.08375, 0.6353, 0.08533, 0.6243, 0.08533, 0.6243, 0.08375, 0.6353, 0.08262, 0.6335, 0.08385, 0.625, 0.3823, 0.5576, 0.3754, 0.5596, 0.375, 0.5556, 0.3823, 0.5534, 0.3823, 0.5534, 0.375, 0.5556, 0.375, 0.5534, 0.3821, 0.5512, 0.3821, 0.5512, 0.4375, 0.5587, 0.4376, 0.5609, 0.3823, 0.5534, 0.3823, 0.5534, 0.4376, 0.5609, 0.4375, 0.565, 0.3825, 0.5576, 0.08392, 0.6248, 0.102, 0.5674, 0.1033, 0.5675, 0.08533, 0.6248, 0.08533, 0.6248, 0.1033, 0.5675, 0.1048, 0.568, 0.08703, 0.6249, 0.08703, 0.6249, 0.1048, 0.568, 0.1063, 0.5684, 0.08864, 0.625, 0.6498, 0.5508, 0.6875, 0.5569, 0.6876, 0.5591, 0.6502, 0.5529, 0.6502, 0.5529, 0.6876, 0.5591, 0.6875, 0.5632, 0.6506, 0.5572, 0.0622, 0.3331, 0.04199, 0.3053, 0.04221, 0.3028, 0.06227, 0.3301, 0.06227, 0.3301, 0.04221, 0.3028, 0.04265, 0.2999, 0.06244, 0.3266, 0.06244, 0.3266, 0.04265, 0.2999, 0.04305, 0.2972, 0.0625, 0.3232, 0.8125, 0.556, 0.8368, 0.5508, 0.8365, 0.5529, 0.8124, 0.5581, 0.8124, 0.5581, 0.8365, 0.5529, 0.8361, 0.5573, 0.8126, 0.5623, 0.9494, 0.3128, 0.9378, 0.3328, 0.9377, 0.3296, 0.949, 0.3104, 0.949, 0.3104, 0.9377, 0.3296, 0.9376, 0.3258, 0.9483, 0.3076, 0.9483, 0.3076, 0.9376, 0.3258, 0.9375, 0.3221, 0.9477, 0.305, 1.0, 0.7153, 0.9569, 0.7028, 0.9574, 0.7001, 1.0, 0.7125, 1.0, 0.7125, 0.9574, 0.7001, 0.9578, 0.6972, 1.0, 0.7096, 1.0, 0.7096, 0.9578, 0.6972, 0.9582, 0.6947, 1.0, 0.707, 0.2432, 0.5584, 0.1877, 0.5632, 0.1875, 0.5591, 0.2434, 0.5542, 0.2434, 0.5542, 0.1875, 0.5591, 0.1875, 0.5569, 0.2435, 0.5521, 0.0625, 0.5582, 0.1055, 0.5501, 0.1053, 0.5523, 0.06241, 0.5603, 0.06241, 0.5603, 0.1053, 0.5523, 0.1052, 0.5565, 0.06256, 0.5645, 0.9008, 0.5826, 0.9174, 0.6247, 0.916, 0.6247, 0.8996, 0.583, 0.8996, 0.583, 0.916, 0.6247, 0.9142, 0.6249, 0.8981, 0.5837, 0.8981, 0.5837, 0.9142, 0.6249, 0.9125, 0.625, 0.8967, 0.5844, 0.8821, 0.5512, 0.9375, 0.5587, 0.9376, 0.5609, 0.8823, 0.5534, 0.8823, 0.5534, 0.9376, 0.5609, 0.9375, 0.565, 0.8825, 0.5576, 0.9161, 0.3752, 0.898, 0.4326, 0.8967, 0.4325, 0.9147, 0.3752, 0.9147, 0.3752, 0.8967, 0.4325, 0.8952, 0.432, 0.913, 0.3751, 0.913, 0.3751, 0.8952, 0.432, 0.8937, 0.4316, 0.9114, 0.375, 0.9114, 0.375, 0.9134, 0.3611, 0.9148, 0.3628, 0.913, 0.3752, 0.913, 0.3752, 0.9148, 0.3628, 0.9163, 0.3647, 0.9147, 0.3757, 0.9147, 0.3757, 0.9163, 0.3647, 0.9174, 0.3665, 0.9162, 0.375, 0.8823, 0.5576, 0.8754, 0.5596, 0.875, 0.5556, 0.8823, 0.5534, 0.8823, 0.5534, 0.875, 0.5556, 0.875, 0.5534, 0.8821, 0.5512, 0.8967, 0.5844, 0.891, 0.508, 0.8924, 0.508, 0.8981, 0.5837, 0.8981, 0.5837, 0.8924, 0.508, 0.8939, 0.5079, 0.8996, 0.583, 0.8996, 0.583, 0.8939, 0.5079, 0.8952, 0.5082, 0.9008, 0.5824, 0.06239, 0.5645, 0.0, 0.5605, -7.436e-05, 0.5563, 0.06251, 0.5603, 0.06251, 0.5603, -7.436e-05, 0.5563, 0.0, 0.5541, 0.0625, 0.5582, 0.6875, 0.5569, 0.7435, 0.5521, 0.7434, 0.5542, 0.6875, 0.5591, 0.6875, 0.5591, 0.7434, 0.5542, 0.7432, 0.5584, 0.6877, 0.5632, 0.04181, 0.3053, 0.0, 0.293, -0.0001777, 0.2904, 0.04221, 0.3028, 0.04221, 0.3028, -0.0001777, 0.2904, -4.554e-05, 0.2875, 0.04265, 0.2999, 0.04265, 0.2999, -4.554e-05, 0.2875, 0.0, 0.2847, 0.04305, 0.2972, 0.08663, 0.6389, 0.0625, 0.6779, 0.06238, 0.6742, 0.08523, 0.6372, 0.08523, 0.6372, 0.06238, 0.6742, 0.06202, 0.6705, 0.08375, 0.6353, 0.08375, 0.6353, 0.06202, 0.6705, 0.0625, 0.6666, 0.08254, 0.634, 0.375, 0.5598, 0.3367, 0.5571, 0.3365, 0.5529, 0.3751, 0.5556, 0.3751, 0.5556, 0.3365, 0.5529, 0.3368, 0.5508, 0.375, 0.5534, 0.1077, 0.5, 0.1063, 0.5684, 0.1048, 0.568, 0.1063, 0.4999, 0.1063, 0.4999, 0.1048, 0.568, 0.1033, 0.5675, 0.1048, 0.4997, 0.1048, 0.4997, 0.1033, 0.5675, 0.102, 0.567, 0.1035, 0.5, 0.4932, 0.5584, 0.4378, 0.565, 0.4375, 0.5609, 0.4934, 0.5542, 0.4934, 0.5542, 0.4375, 0.5609, 0.4375, 0.5587, 0.4935, 0.5521, 0.1055, 0.5501, 0.125, 0.5544, 0.125, 0.5567, 0.1053, 0.5523, 0.1053, 0.5523, 0.125, 0.5567, 0.1247, 0.5607, 0.1055, 0.5565, 0.9176, 0.625, 0.9225, 0.6474, 0.9215, 0.6492, 0.916, 0.6243, 0.916, 0.6243, 0.9215, 0.6492, 0.9201, 0.6513, 0.9142, 0.6248, 0.9142, 0.6248, 0.9201, 0.6513, 0.9187, 0.6532, 0.9125, 0.625, 0.8368, 0.5508, 0.875, 0.5534, 0.8751, 0.5556, 0.8365, 0.5529, 0.8365, 0.5529, 0.8751, 0.5556, 0.875, 0.5598, 0.8367, 0.5571, 0.9375, 0.3334, 0.9175, 0.366, 0.9163, 0.3647, 0.938, 0.3295, 0.938, 0.3295, 0.9163, 0.3647, 0.9148, 0.3628, 0.9376, 0.3258, 0.9376, 0.3258, 0.9148, 0.3628, 0.9134, 0.3611, 0.9375, 0.3221, 0.5625, 0.5582, 0.6055, 0.5501, 0.6053, 0.5523, 0.5624, 0.5603, 0.5624, 0.5603, 0.6053, 0.5523, 0.6052, 0.5565, 0.5626, 0.5645, 0.09916, 0.4174, 0.08257, 0.3753, 0.08404, 0.3753, 0.1004, 0.417, 0.1004, 0.417, 0.08404, 0.3753, 0.08579, 0.3751, 0.1019, 0.4163, 0.1019, 0.4163, 0.08579, 0.3751, 0.08746, 0.375, 0.1033, 0.4156, 0.0625, 0.6779, 0.05227, 0.695, 0.05166, 0.6924, 0.06244, 0.6742, 0.06244, 0.6742, 0.05166, 0.6924, 0.05103, 0.6896, 0.06225, 0.6704, 0.06225, 0.6704, 0.05103, 0.6896, 0.05064, 0.6872, 0.06217, 0.6672, 0.3361, 0.5573, 0.3126, 0.5623, 0.3124, 0.5581, 0.3365, 0.5529, 0.3365, 0.5529, 0.3124, 0.5581, 0.3125, 0.556, 0.3368, 0.5508, 0.05227, 0.695, 0.005246, 0.7168, 0.005198, 0.714, 0.05166, 0.6924, 0.05166, 0.6924, 0.005198, 0.714, 0.005066, 0.7111, 0.05103, 0.6896, 0.05103, 0.6896, 0.005066, 0.7111, 0.005162, 0.7085, 0.05054, 0.6873, 0.3124, 0.5623, 0.25, 0.5603, 0.2499, 0.5561, 0.3125, 0.5581, 0.3125, 0.5581, 0.2499, 0.5561, 0.25, 0.5539, 0.3125, 0.556, 0.7435, 0.5521, 0.75, 0.5539, 0.75, 0.5561, 0.7434, 0.5542, 0.7434, 0.5542, 0.75, 0.5561, 0.7496, 0.5602, 0.7432, 0.5584, 1.0, 0.293, 0.9952, 0.2916, 0.9949, 0.2889, 1.0, 0.2904, 1.0, 0.2904, 0.9949, 0.2889, 0.9948, 0.286, 1.0, 0.2875, 1.0, 0.2875, 0.9948, 0.286, 0.9948, 0.2832, 1.0, 0.2847, 0.1498, 0.5508, 0.1875, 0.5569, 0.1876, 0.5591, 0.1502, 0.5529, 0.1502, 0.5529, 0.1876, 0.5591, 0.1875, 0.5632, 0.1506, 0.5572, 0.9378, 0.6669, 0.958, 0.6947, 0.9578, 0.6972, 0.9377, 0.6699, 0.9377, 0.6699, 0.9578, 0.6972, 0.9574, 0.7001, 0.9376, 0.6734, 0.9376, 0.6734, 0.9574, 0.7001, 0.9569, 0.7028, 0.9375, 0.6768, 0.9375, 0.6768, 0.9187, 0.6532, 0.9201, 0.6513, 0.9376, 0.6734, 0.9376, 0.6734, 0.9201, 0.6513, 0.9215, 0.6492, 0.938, 0.67, 0.938, 0.67, 0.9215, 0.6492, 0.9226, 0.6478, 0.9375, 0.6665, 0.1501, 0.5571, 0.1251, 0.5608, 0.1249, 0.5567, 0.1502, 0.5529, 0.1502, 0.5529, 0.1249, 0.5567, 0.125, 0.5544, 0.1498, 0.5508, 0.891, 0.508, 0.8923, 0.5, 0.8937, 0.4999, 0.8924, 0.508, 0.8924, 0.508, 0.8937, 0.4999, 0.8952, 0.4998, 0.8939, 0.5079, 0.8939, 0.5079, 0.8952, 0.4998, 0.8965, 0.5, 0.8953, 0.5076, 0.9995, 0.5603, 0.9932, 0.5584, 0.9934, 0.5542, 1.0, 0.5563, 1.0, 0.5563, 0.9934, 0.5542, 0.9935, 0.5521, 1.0, 0.5541, 0.6055, 0.5501, 0.625, 0.5544, 0.625, 0.5567, 0.6053, 0.5523, 0.6053, 0.5523, 0.625, 0.5567, 0.6247, 0.5607, 0.6055, 0.5565, 0.08245, 0.375, 0.07746, 0.3526, 0.07851, 0.3508, 0.08404, 0.3757, 0.08404, 0.3757, 0.07851, 0.3508, 0.07994, 0.3487, 0.08579, 0.3752, 0.08579, 0.3752, 0.07994, 0.3487, 0.08127, 0.3468, 0.08746, 0.375, 0.625, 0.5544, 0.6498, 0.5508, 0.6502, 0.5529, 0.6249, 0.5567, 0.6249, 0.5567, 0.6502, 0.5529, 0.6501, 0.5571, 0.6251, 0.5608, 0.07735, 0.3522, 0.0625, 0.3335, 0.06204, 0.33, 0.07851, 0.3508, 0.07851, 0.3508, 0.06204, 0.33, 0.06238, 0.3266, 0.07994, 0.3487, 0.07994, 0.3487, 0.06238, 0.3266, 0.0625, 0.3232, 0.08127, 0.3468, 0.005246, 0.7168, 0.0, 0.7153, -2.692e-05, 0.7125, 0.005198, 0.714, 0.005198, 0.714, -2.692e-05, 0.7125, -0.0001052, 0.7096, 0.005066, 0.7111, 0.005066, 0.7111, -0.0001052, 0.7096, 0.0, 0.707, 0.004823, 0.7084, 0.2496, 0.5602, 0.2432, 0.5584, 0.2434, 0.5542, 0.25, 0.5561, 0.25, 0.5561, 0.2434, 0.5542, 0.2435, 0.5521, 0.25, 0.5539, 0.75, 0.5539, 0.8125, 0.556, 0.8125, 0.5581, 0.7499, 0.5561, 0.7499, 0.5561, 0.8125, 0.5581, 0.8124, 0.5623, 0.75, 0.5603, 0.9948, 0.2915, 0.9495, 0.3127, 0.949, 0.3104, 0.9949, 0.2889, 0.9949, 0.2889, 0.949, 0.3104, 0.9483, 0.3076, 0.9948, 0.286, 0.9948, 0.286, 0.9483, 0.3076, 0.9477, 0.305, 0.9948, 0.2832, 0.8923, 0.5, 0.8937, 0.4316, 0.8952, 0.432, 0.8937, 0.5001, 0.8937, 0.5001, 0.8952, 0.432, 0.8967, 0.4325, 0.8952, 0.5003, 0.8952, 0.5003, 0.8967, 0.4325, 0.898, 0.433, 0.8965, 0.5, 0.9932, 0.5584, 0.9378, 0.565, 0.9375, 0.5609, 0.9934, 0.5542, 0.9934, 0.5542, 0.9375, 0.5609, 0.9375, 0.5587, 0.9935, 0.5521, 0.3821, 0.5512, 0.375, 0.5534, 0.375, 0.5445, 0.4375, 0.5445, 0.4375, 0.5587, 0.0, 0.5445, 0.0625, 0.5445, 0.0625, 0.5582, 0.0, 0.5541, 0.875, 0.2809, 0.8125, 0.2809, 0.8125, 0.27, 0.875, 0.27, 0.875, 0.27, 0.8125, 0.27, 0.8125, 0.2573, 0.875, 0.2573, 0.875, 0.2573, 0.8125, 0.2573, 0.8125, 0.2427, 0.875, 0.2427, 0.875, 0.2427, 0.8125, 0.2427, 0.8125, 0.2299, 0.875, 0.2299, 0.875, 0.2299, 0.8125, 0.2299, 0.8125, 0.2189, 0.875, 0.2189, 0.25, 0.2809, 0.1875, 0.2809, 0.1875, 0.27, 0.2499, 0.27, 0.2499, 0.27, 0.1875, 0.27, 0.1875, 0.2573, 0.2498, 0.2573, 0.2498, 0.2573, 0.1875, 0.2573, 0.1875, 0.2427, 0.2498, 0.2427, 0.2498, 0.2427, 0.1875, 0.2427, 0.1875, 0.2299, 0.2499, 0.2299, 0.2499, 0.2299, 0.1875, 0.2299, 0.1875, 0.2189, 0.25, 0.2189, 0.125, 0.2809, 0.0625, 0.2809, 0.0625, 0.27, 0.125, 0.27, 0.125, 0.27, 0.0625, 0.27, 0.0625, 0.2573, 0.125, 0.2573, 0.125, 0.2573, 0.0625, 0.2573, 0.0625, 0.2427, 0.125, 0.2427, 0.125, 0.2427, 0.0625, 0.2427, 0.0625, 0.2299, 0.125, 0.2299, 0.125, 0.2299, 0.0625, 0.2299, 0.0625, 0.2189, 0.125, 0.2189, 0.0625, 0.2809, 0.0, 0.2809, 6.376e-05, 0.27, 0.0625, 0.27, 0.0625, 0.27, 6.376e-05, 0.27, 0.0002508, 0.2573, 0.0625, 0.2573, 0.0625, 0.2573, 0.0002508, 0.2573, 0.0001991, 0.2427, 0.0625, 0.2427, 0.0625, 0.2427, 0.0001991, 0.2427, 5.24e-05, 0.2299, 0.0625, 0.2299, 0.0625, 0.2299, 5.24e-05, 0.2299, 0.0, 0.2189, 0.0625, 0.2189, 1.0, 0.2809, 0.9375, 0.2809, 0.9375, 0.27, 0.9999, 0.27, 0.9999, 0.27, 0.9375, 0.27, 0.9375, 0.2573, 0.9997, 0.2573, 0.9997, 0.2573, 0.9375, 0.2573, 0.9375, 0.2427, 0.9998, 0.2427, 0.9998, 0.2427, 0.9375, 0.2427, 0.9375, 0.2299, 0.9999, 0.2299, 0.9999, 0.2299, 0.9375, 0.2299, 0.9375, 0.2189, 1.0, 0.2189, 0.9375, 0.2809, 0.875, 0.2809, 0.875, 0.27, 0.9375, 0.27, 0.9375, 0.27, 0.875, 0.27, 0.875, 0.2573, 0.9375, 0.2573, 0.9375, 0.2573, 0.875, 0.2573, 0.875, 0.2427, 0.9375, 0.2427, 0.9375, 0.2427, 0.875, 0.2427, 0.875, 0.2299, 0.9375, 0.2299, 0.9375, 0.2299, 0.875, 0.2299, 0.875, 0.2189, 0.9375, 0.2189, 0.875, 0.1561, 0.8125, 0.1561, 0.8126, 0.1451, 0.8749, 0.1451, 0.8749, 0.1451, 0.8126, 0.1451, 0.8128, 0.1324, 0.8747, 0.1324, 0.8747, 0.1324, 0.8128, 0.1324, 0.8145, 0.1176, 0.873, 0.1176, 0.873, 0.1176, 0.8145, 0.1176, 0.8176, 0.1048, 0.8699, 0.1048, 0.8699, 0.1048, 0.8176, 0.1048, 0.8203, 0.09369, 0.8672, 0.09369, 0.25, 0.1561, 0.1875, 0.1561, 0.1876, 0.1451, 0.2499, 0.1451, 0.2499, 0.1451, 0.1876, 0.1451, 0.1878, 0.1324, 0.2497, 0.1324, 0.2497, 0.1324, 0.1878, 0.1324, 0.1895, 0.1176, 0.248, 0.1176, 0.248, 0.1176, 0.1895, 0.1176, 0.1926, 0.1048, 0.2449, 0.1048, 0.2449, 0.1048, 0.1926, 0.1048, 0.1953, 0.09369, 0.2422, 0.09369, 0.1875, 0.2809, 0.125, 0.2809, 0.125, 0.27, 0.1875, 0.27, 0.1875, 0.27, 0.125, 0.27, 0.125, 0.2573, 0.1875, 0.2573, 0.1875, 0.2573, 0.125, 0.2573, 0.125, 0.2427, 0.1875, 0.2427, 0.1875, 0.2427, 0.125, 0.2427, 0.125, 0.2299, 0.1875, 0.2299, 0.1875, 0.2299, 0.125, 0.2299, 0.125, 0.2189, 0.1875, 0.2189, 0.0625, 0.1561, 0.0, 0.1561, 6.91e-05, 0.1451, 0.06243, 0.1451, 0.06243, 0.1451, 6.91e-05, 0.1451, 0.0002826, 0.1324, 0.06222, 0.1324, 0.06222, 0.1324, 0.0002826, 0.1324, 0.001966, 0.1176, 0.06053, 0.1176, 0.06053, 0.1176, 0.001966, 0.1176, 0.005085, 0.1048, 0.05741, 0.1048, 0.05741, 0.1048, 0.005085, 0.1048, 0.007827, 0.09369, 0.05467, 0.09369, 1.0, 0.1561, 0.9375, 0.1561, 0.9376, 0.1451, 0.9999, 0.1451, 0.9999, 0.1451, 0.9376, 0.1451, 0.9378, 0.1324, 0.9997, 0.1324, 0.9997, 0.1324, 0.9378, 0.1324, 0.9395, 0.1176, 0.998, 0.1176, 0.998, 0.1176, 0.9395, 0.1176, 0.9426, 0.1048, 0.9949, 0.1048, 0.9949, 0.1048, 0.9426, 0.1048, 0.9453, 0.09369, 0.9922, 0.09369, 0.9375, 0.1561, 0.875, 0.1561, 0.8751, 0.1451, 0.9374, 0.1451, 0.9374, 0.1451, 0.8751, 0.1451, 0.8753, 0.1324, 0.9372, 0.1324, 0.9372, 0.1324, 0.8753, 0.1324, 0.877, 0.1176, 0.9355, 0.1176, 0.9355, 0.1176, 0.877, 0.1176, 0.8801, 0.1048, 0.9324, 0.1048, 0.9324, 0.1048, 0.8801, 0.1048, 0.8828, 0.09369, 0.9297, 0.09369, 0.7578, 0.09369, 0.8047, 0.09369, 0.8074, 0.1048, 0.7551, 0.1048, 0.7551, 0.1048, 0.8074, 0.1048, 0.8105, 0.1176, 0.752, 0.1176, 0.752, 0.1176, 0.8105, 0.1176, 0.8122, 0.1324, 0.7503, 0.1324, 0.7503, 0.1324, 0.8122, 0.1324, 0.8124, 0.1451, 0.7501, 0.1451, 0.7501, 0.1451, 0.8124, 0.1451, 0.8125, 0.1561, 0.75, 0.1561, 0.125, 0.1561, 0.0625, 0.1561, 0.06257, 0.1451, 0.1249, 0.1451, 0.1249, 0.1451, 0.06257, 0.1451, 0.06278, 0.1324, 0.1247, 0.1324, 0.1247, 0.1324, 0.06278, 0.1324, 0.06447, 0.1176, 0.123, 0.1176, 0.123, 0.1176, 0.06447, 0.1176, 0.06759, 0.1048, 0.1199, 0.1048, 0.1199, 0.1048, 0.06759, 0.1048, 0.07033, 0.09369, 0.1172, 0.09369, 0.8125, 0.2809, 0.75, 0.2809, 0.7501, 0.27, 0.8125, 0.27, 0.8125, 0.27, 0.7501, 0.27, 0.7502, 0.2573, 0.8125, 0.2573, 0.8125, 0.2573, 0.7502, 0.2573, 0.7502, 0.2427, 0.8125, 0.2427, 0.8125, 0.2427, 0.7502, 0.2427, 0.7501, 0.2299, 0.8125, 0.2299, 0.8125, 0.2299, 0.7501, 0.2299, 0.75, 0.2189, 0.8125, 0.2189, 0.1875, 0.1561, 0.125, 0.1561, 0.1251, 0.1451, 0.1874, 0.1451, 0.1874, 0.1451, 0.1251, 0.1451, 0.1253, 0.1324, 0.1872, 0.1324, 0.1872, 0.1324, 0.1253, 0.1324, 0.127, 0.1176, 0.1855, 0.1176, 0.1855, 0.1176, 0.127, 0.1176, 0.1301, 0.1048, 0.1824, 0.1048, 0.1824, 0.1048, 0.1301, 0.1048, 0.1328, 0.09369, 0.1797, 0.09369, 0.7812, 0.0, 0.8047, 0.09369, 0.7578, 0.09369, 0.2424, 0.9054, 0.1951, 0.9054, 0.1924, 0.8946, 0.2451, 0.8946, 0.2451, 0.8946, 0.1924, 0.8946, 0.1894, 0.8822, 0.2481, 0.8822, 0.2481, 0.8822, 0.1894, 0.8822, 0.1878, 0.8679, 0.2497, 0.8679, 0.2497, 0.8679, 0.1878, 0.8679, 0.1876, 0.8555, 0.2499, 0.8555, 0.2499, 0.8555, 0.1876, 0.8555, 0.1875, 0.8448, 0.25, 0.8448, 0.1174, 0.9054, 0.0701, 0.9054, 0.06744, 0.8946, 0.1201, 0.8946, 0.1201, 0.8946, 0.06744, 0.8946, 0.06441, 0.8822, 0.1231, 0.8822, 0.1231, 0.8822, 0.06441, 0.8822, 0.06277, 0.8679, 0.1247, 0.8679, 0.1247, 0.8679, 0.06277, 0.8679, 0.06257, 0.8555, 0.1249, 0.8555, 0.1249, 0.8555, 0.06257, 0.8555, 0.0625, 0.8448, 0.125, 0.8448, 0.0625, 0.7802, 0.0, 0.7802, 5.079e-05, 0.7695, 0.0625, 0.7695, 0.0625, 0.7695, 5.079e-05, 0.7695, 0.0001932, 0.7571, 0.0625, 0.7571, 0.0625, 0.7571, 0.0001932, 0.7571, 0.0002433, 0.7429, 0.0625, 0.7429, 0.0625, 0.7429, 0.0002433, 0.7429, 6.2e-05, 0.7306, 0.0625, 0.7306, 0.0625, 0.7306, 6.2e-05, 0.7306, 0.0, 0.72, 0.0625, 0.72, 1.0, 0.7802, 0.9375, 0.7802, 0.9375, 0.7695, 0.9999, 0.7695, 0.9999, 0.7695, 0.9375, 0.7695, 0.9375, 0.7571, 0.9998, 0.7571, 0.9998, 0.7571, 0.9375, 0.7571, 0.9375, 0.7429, 0.9998, 0.7429, 0.9998, 0.7429, 0.9375, 0.7429, 0.9375, 0.7306, 0.9999, 0.7306, 0.9999, 0.7306, 0.9375, 0.7306, 0.9375, 0.72, 1.0, 0.72, 0.9375, 0.7802, 0.875, 0.7802, 0.875, 0.7695, 0.9375, 0.7695, 0.9375, 0.7695, 0.875, 0.7695, 0.875, 0.7571, 0.9375, 0.7571, 0.9375, 0.7571, 0.875, 0.7571, 0.875, 0.7429, 0.9375, 0.7429, 0.9375, 0.7429, 0.875, 0.7429, 0.875, 0.7306, 0.9375, 0.7306, 0.9375, 0.7306, 0.875, 0.7306, 0.875, 0.72, 0.9375, 0.72, 0.875, 0.7802, 0.8125, 0.7802, 0.8125, 0.7695, 0.875, 0.7695, 0.875, 0.7695, 0.8125, 0.7695, 0.8125, 0.7571, 0.875, 0.7571, 0.875, 0.7571, 0.8125, 0.7571, 0.8125, 0.7429, 0.875, 0.7429, 0.875, 0.7429, 0.8125, 0.7429, 0.8125, 0.7306, 0.875, 0.7306, 0.875, 0.7306, 0.8125, 0.7306, 0.8125, 0.72, 0.875, 0.72, 0.8125, 0.7802, 0.75, 0.7802, 0.7501, 0.7695, 0.8125, 0.7695, 0.8125, 0.7695, 0.7501, 0.7695, 0.7502, 0.7571, 0.8125, 0.7571, 0.8125, 0.7571, 0.7502, 0.7571, 0.7502, 0.7429, 0.8125, 0.7429, 0.8125, 0.7429, 0.7502, 0.7429, 0.7501, 0.7306, 0.8125, 0.7306, 0.8125, 0.7306, 0.7501, 0.7306, 0.75, 0.72, 0.8125, 0.72, 0.25, 0.7802, 0.1875, 0.7802, 0.1875, 0.7695, 0.2499, 0.7695, 0.2499, 0.7695, 0.1875, 0.7695, 0.1875, 0.7571, 0.2498, 0.7571, 0.2498, 0.7571, 0.1875, 0.7571, 0.1875, 0.7429, 0.2498, 0.7429, 0.2498, 0.7429, 0.1875, 0.7429, 0.1875, 0.7306, 0.2499, 0.7306, 0.2499, 0.7306, 0.1875, 0.7306, 0.1875, 0.72, 0.25, 0.72, 0.1799, 0.9054, 0.1326, 0.9054, 0.1299, 0.8946, 0.1826, 0.8946, 0.1826, 0.8946, 0.1299, 0.8946, 0.1269, 0.8822, 0.1856, 0.8822, 0.1856, 0.8822, 0.1269, 0.8822, 0.1253, 0.8679, 0.1872, 0.8679, 0.1872, 0.8679, 0.1253, 0.8679, 0.1251, 0.8555, 0.1874, 0.8555, 0.1874, 0.8555, 0.1251, 0.8555, 0.125, 0.8448, 0.1875, 0.8448, 0.125, 0.7802, 0.0625, 0.7802, 0.0625, 0.7695, 0.125, 0.7695, 0.125, 0.7695, 0.0625, 0.7695, 0.0625, 0.7571, 0.125, 0.7571, 0.125, 0.7571, 0.0625, 0.7571, 0.0625, 0.7429, 0.125, 0.7429, 0.125, 0.7429, 0.0625, 0.7429, 0.0625, 0.7306, 0.125, 0.7306, 0.125, 0.7306, 0.0625, 0.7306, 0.0625, 0.72, 0.125, 0.72, 0.1875, 0.7802, 0.125, 0.7802, 0.125, 0.7695, 0.1875, 0.7695, 0.1875, 0.7695, 0.125, 0.7695, 0.125, 0.7571, 0.1875, 0.7571, 0.1875, 0.7571, 0.125, 0.7571, 0.125, 0.7429, 0.1875, 0.7429, 0.1875, 0.7429, 0.125, 0.7429, 0.125, 0.7306, 0.1875, 0.7306, 0.1875, 0.7306, 0.125, 0.7306, 0.125, 0.72, 0.1875, 0.72, 0.8049, 0.9054, 0.7576, 0.9054, 0.7549, 0.8946, 0.8076, 0.8946, 0.8076, 0.8946, 0.7549, 0.8946, 0.7519, 0.8822, 0.8106, 0.8822, 0.8106, 0.8822, 0.7519, 0.8822, 0.7503, 0.8679, 0.8122, 0.8679, 0.8122, 0.8679, 0.7503, 0.8679, 0.7501, 0.8555, 0.8124, 0.8555, 0.8124, 0.8555, 0.7501, 0.8555, 0.75, 0.8448, 0.8125, 0.8448, 0.0549, 0.9054, 0.007597, 0.9054, 0.004936, 0.8946, 0.05756, 0.8946, 0.05756, 0.8946, 0.004936, 0.8946, 0.001908, 0.8822, 0.06059, 0.8822, 0.06059, 0.8822, 0.001908, 0.8822, 0.0002745, 0.8679, 0.06223, 0.8679, 0.06223, 0.8679, 0.0002745, 0.8679, 6.722e-05, 0.8555, 0.06243, 0.8555, 0.06243, 0.8555, 6.722e-05, 0.8555, 0.0, 0.8448, 0.0625, 0.8448, 0.9924, 0.9054, 0.9451, 0.9054, 0.9424, 0.8946, 0.9951, 0.8946, 0.9951, 0.8946, 0.9424, 0.8946, 0.9394, 0.8822, 0.9981, 0.8822, 0.9981, 0.8822, 0.9394, 0.8822, 0.9378, 0.8679, 0.9997, 0.8679, 0.9997, 0.8679, 0.9378, 0.8679, 0.9376, 0.8555, 0.9999, 0.8555, 0.9999, 0.8555, 0.9376, 0.8555, 0.9375, 0.8448, 1.0, 0.8448, 0.9299, 0.9054, 0.8826, 0.9054, 0.8799, 0.8946, 0.9326, 0.8946, 0.9326, 0.8946, 0.8799, 0.8946, 0.8769, 0.8822, 0.9356, 0.8822, 0.9356, 0.8822, 0.8769, 0.8822, 0.8753, 0.8679, 0.9372, 0.8679, 0.9372, 0.8679, 0.8753, 0.8679, 0.8751, 0.8555, 0.9374, 0.8555, 0.9374, 0.8555, 0.8751, 0.8555, 0.875, 0.8448, 0.9375, 0.8448, 0.8674, 0.9054, 0.8201, 0.9054, 0.8174, 0.8946, 0.8701, 0.8946, 0.8701, 0.8946, 0.8174, 0.8946, 0.8144, 0.8822, 0.8731, 0.8822, 0.8731, 0.8822, 0.8144, 0.8822, 0.8128, 0.8679, 0.8747, 0.8679, 0.8747, 0.8679, 0.8128, 0.8679, 0.8126, 0.8555, 0.8749, 0.8555, 0.8749, 0.8555, 0.8126, 0.8555, 0.8125, 0.8448, 0.875, 0.8448, 0.2424, 0.9054, 0.2187, 1.0, 0.1951, 0.9054, 0.75, 0.3661, 0.7739, 0.3661, 0.7691, 0.375, 0.75, 0.375, 0.75, 0.625, 0.7672, 0.6247, 0.7685, 0.625, 0.75, 0.625, 0.75, 0.375, 0.7691, 0.375, 0.7685, 0.375, 0.75, 0.375, 0.8125, 0.5, 0.8125, 0.5504, 0.8125, 0.5505, 0.8125, 0.5, 0.875, 0.5, 0.875, 0.625, 0.8539, 0.6274, 0.8171, 0.5573, 0.8169, 0.5, 0.8125, 0.5, 0.8125, 0.4497, 0.8171, 0.4427, 0.8169, 0.5, 0.7739, 0.6339, 0.8136, 0.7003, 0.8125, 0.72, 0.75, 0.72, 0.75, 0.6339, 0.875, 0.2809, 0.875, 0.375, 0.8538, 0.3724, 0.8135, 0.3001, 0.8125, 0.2809, 0.875, 0.625, 0.875, 0.72, 0.8125, 0.72, 0.8136, 0.6999, 0.8538, 0.6276, 0.8095, 0.5, 0.8094, 0.5438, 0.805, 0.6118, 0.7644, 0.6192, 0.75, 0.6192, 0.75, 0.5, 0.75, 0.6192, 0.7644, 0.6192, 0.7672, 0.6247, 0.75, 0.625, 0.8125, 0.5, 0.8123, 0.4513, 0.8125, 0.4495, 0.8125, 0.5, 0.7644, 0.3808, 0.805, 0.3882, 0.8094, 0.4562, 0.8095, 0.5, 0.75, 0.5, 0.75, 0.3808, 0.8094, 0.5438, 0.8095, 0.5, 0.8125, 0.5, 0.8123, 0.5487, 0.8123, 0.5487, 0.8125, 0.5, 0.8125, 0.5, 0.8125, 0.5505, 0.75, 0.375, 0.7672, 0.3753, 0.7644, 0.3808, 0.75, 0.3808, 0.8095, 0.5, 0.8094, 0.4562, 0.8123, 0.4513, 0.8125, 0.5, 0.75, 0.375, 0.7685, 0.375, 0.7672, 0.3753, 0.75, 0.375, 0.8171, 0.4427, 0.8125, 0.375, 0.8125, 0.375, 0.8171, 0.4427, 0.8171, 0.5573, 0.8539, 0.6274, 0.8539, 0.6274, 0.8171, 0.5573, 0.7739, 0.6339, 0.7691, 0.625, 0.8125, 0.625, 0.8125, 0.625, 0.8125, 0.625, 0.8125, 0.625, 0.8125, 0.5504, 0.8171, 0.5573, 0.8171, 0.4427, 0.8125, 0.4497, 0.8125, 0.375, 0.8125, 0.375, 0.8125, 0.375, 0.8125, 0.375, 0.7691, 0.375, 0.7739, 0.3661, 0.7672, 0.6247, 0.7644, 0.6192, 0.805, 0.6118, 0.8107, 0.6216, 0.8107, 0.6216, 0.805, 0.6118, 0.8094, 0.5438, 0.8123, 0.5487, 0.7685, 0.625, 0.7672, 0.6247, 0.8107, 0.6216, 0.8123, 0.6245, 0.8123, 0.6245, 0.8107, 0.6216, 0.8123, 0.5487, 0.8125, 0.5505, 0.8125, 0.4495, 0.8123, 0.4513, 0.8107, 0.3784, 0.8123, 0.3755, 0.8123, 0.3755, 0.8107, 0.3784, 0.7672, 0.3753, 0.7685, 0.375, 0.8123, 0.4513, 0.8094, 0.4562, 0.805, 0.3882, 0.8107, 0.3784, 0.8107, 0.3784, 0.805, 0.3882, 0.7644, 0.3808, 0.7672, 0.3753, 0.8125, 0.5505, 0.8125, 0.5504, 0.8125, 0.625, 0.8123, 0.6245, 0.8123, 0.6245, 0.8125, 0.625, 0.7691, 0.625, 0.7685, 0.625, 0.7685, 0.375, 0.7691, 0.375, 0.8125, 0.375, 0.8123, 0.3755, 0.8123, 0.3755, 0.8125, 0.375, 0.8125, 0.4497, 0.8125, 0.4495, 0.75, 0.625, 0.7691, 0.625, 0.7739, 0.6339, 0.75, 0.6339, 0.8538, 0.6276, 0.8136, 0.6999, 0.8136, 0.6999, 0.8538, 0.6276, 0.8135, 0.3001, 0.8538, 0.3724, 0.8538, 0.3724, 0.8135, 0.3001, 0.8125, 0.375, 0.7739, 0.3661, 0.7739, 0.3661, 0.8125, 0.375, 0.8539, 0.3726, 0.8171, 0.4427, 0.8171, 0.4427, 0.8539, 0.3726, 0.7994, 0.6419, 0.8138, 0.6281, 0.8192, 0.6026, 0.833, 0.6273, 0.8128, 0.6633, 0.7739, 0.3661, 0.8135, 0.2997, 0.8135, 0.2997, 0.7739, 0.3661, 0.7739, 0.6339, 0.8125, 0.625, 0.8125, 0.625, 0.7739, 0.6339, 0.8125, 0.625, 0.8171, 0.5573, 0.8171, 0.5573, 0.8125, 0.625, 0.8206, 0.4099, 0.8132, 0.3788, 0.7957, 0.3657, 0.8139, 0.3282, 0.8393, 0.3726, 0.8136, 0.7003, 0.7739, 0.6339, 0.7781, 0.6409, 0.8135, 0.6975, 0.8135, 0.6975, 0.7781, 0.6409, 0.7926, 0.6401, 0.8131, 0.6729, 0.7739, 0.6339, 0.8125, 0.625, 0.8125, 0.625, 0.7784, 0.6328, 0.7773, 0.6311, 0.803, 0.6104, 0.811, 0.6234, 0.7926, 0.6401, 0.8125, 0.625, 0.8171, 0.5573, 0.8163, 0.5691, 0.8125, 0.625, 0.803, 0.6104, 0.8109, 0.5655, 0.8176, 0.5903, 0.811, 0.6234, 0.8171, 0.5573, 0.8539, 0.6274, 0.8524, 0.6245, 0.8209, 0.5644, 0.8168, 0.5633, 0.8522, 0.6245, 0.8385, 0.6274, 0.8176, 0.5903, 0.8538, 0.6276, 0.8136, 0.6999, 0.8135, 0.6975, 0.8509, 0.6327, 0.8509, 0.6327, 0.8135, 0.6975, 0.8131, 0.6729, 0.8385, 0.6274, 0.8539, 0.3726, 0.8171, 0.4427, 0.8209, 0.4356, 0.8516, 0.3713, 0.8516, 0.3713, 0.8209, 0.4356, 0.8206, 0.4099, 0.8393, 0.3726, 0.8171, 0.4427, 0.8125, 0.375, 0.8125, 0.375, 0.8163, 0.4309, 0.8151, 0.434, 0.8055, 0.3926, 0.8132, 0.3788, 0.8206, 0.4099, 0.8125, 0.375, 0.7739, 0.3661, 0.7784, 0.3672, 0.8125, 0.375, 0.8055, 0.3926, 0.7818, 0.3781, 0.7957, 0.3657, 0.8132, 0.3788, 0.7739, 0.3661, 0.8135, 0.2997, 0.812, 0.3022, 0.7781, 0.3591, 0.7823, 0.3681, 0.8122, 0.3026, 0.8139, 0.3282, 0.7957, 0.3657, 0.8135, 0.3001, 0.8538, 0.3724, 0.8516, 0.3713, 0.8149, 0.3023, 0.8149, 0.3023, 0.8516, 0.3713, 0.8393, 0.3726, 0.8139, 0.3282, 0.8136, 0.7003, 0.7739, 0.6339, 0.7739, 0.6339, 0.8136, 0.7003, 0.7994, 0.6419, 0.8128, 0.6633, 0.8131, 0.6729, 0.7926, 0.6401, 0.8138, 0.6281, 0.7994, 0.6419, 0.7926, 0.6401, 0.811, 0.6234, 0.8192, 0.6026, 0.8138, 0.6281, 0.811, 0.6234, 0.8176, 0.5903, 0.833, 0.6273, 0.8192, 0.6026, 0.8176, 0.5903, 0.8385, 0.6274, 0.8128, 0.6633, 0.833, 0.6273, 0.8385, 0.6274, 0.8131, 0.6729, 1.0, 0.5445, 0.9375, 0.5445, 0.9382, 0.5275, 0.9993, 0.5275, 0.9993, 0.5275, 0.9382, 0.5275, 0.9403, 0.5, 0.9972, 0.5, 0.04237, 0.5, 0.8951, 0.5, 0.6894, 0.5, 0.2481, 0.5, 0.2481, 0.5, 0.6894, 0.5, 0.6066, 0.5, 0.3309, 0.5, 0.75, 0.5445, 0.6875, 0.5445, 0.6875, 0.5275, 0.75, 0.5275, 0.75, 0.5275, 0.6875, 0.5275, 0.6875, 0.5, 0.75, 0.5, 0.75, 0.5, 0.6875, 0.5, 0.6574, 0.5, 0.7078, 0.5, 0.7078, 0.5, 0.6574, 0.5, 0.6374, 0.5, 0.6792, 0.5, 0.625, 0.5445, 0.5625, 0.5445, 0.5625, 0.5275, 0.625, 0.5275, 0.625, 0.5275, 0.5625, 0.5275, 0.5625, 0.5, 0.625, 0.5, 0.625, 0.5, 0.5625, 0.5, 0.5507, 0.5, 0.6046, 0.5, 0.6046, 0.5, 0.5507, 0.5, 0.543, 0.5, 0.5912, 0.5, 0.4375, 0.5445, 0.375, 0.5445, 0.375, 0.5275, 0.4375, 0.5275, 0.4375, 0.5275, 0.375, 0.5275, 0.375, 0.5, 0.4375, 0.5, 0.4375, 0.5, 0.375, 0.5, 0.3868, 0.5, 0.4414, 0.5, 0.4414, 0.5, 0.3868, 0.5, 0.3945, 0.5, 0.4439, 0.5, 0.375, 0.5445, 0.3125, 0.5445, 0.3125, 0.5275, 0.375, 0.5275, 0.375, 0.5275, 0.3125, 0.5275, 0.3125, 0.5, 0.375, 0.5, 0.375, 0.5, 0.3125, 0.5, 0.3329, 0.5, 0.3868, 0.5, 0.3868, 0.5, 0.3329, 0.5, 0.3463, 0.5, 0.3945, 0.5, 0.125, 0.5445, 0.0625, 0.5445, 0.0625, 0.5275, 0.125, 0.5275, 0.125, 0.5275, 0.0625, 0.5275, 0.0625, 0.5, 0.125, 0.5, 0.125, 0.5, 0.0625, 0.5, 0.1548, 0.5, 0.1843, 0.5, 0.1843, 0.5, 0.1548, 0.5, 0.2214, 0.5, 0.2259, 0.5, 0.3309, 0.5, 0.2214, 0.5, 0.1548, 0.5, 0.2481, 0.5, 0.2481, 0.5, 0.1548, 0.5, 0.0625, 0.5, 0.002825, 0.5, 0.002825, 0.5, 0.0625, 0.5, 0.0625, 0.5275, 0.0007341, 0.5275, 0.0007341, 0.5275, 0.0625, 0.5275, 0.0625, 0.5445, 0.0, 0.5445, 0.9375, 0.5445, 0.875, 0.5445, 0.875, 0.5275, 0.9368, 0.5275, 0.9368, 0.5275, 0.875, 0.5275, 0.875, 0.5, 0.9347, 0.5, 0.9347, 0.5, 0.875, 0.5, 0.7827, 0.5, 0.6894, 0.5, 0.6894, 0.5, 0.7827, 0.5, 0.7161, 0.5, 0.6066, 0.5, 0.875, 0.5445, 0.8125, 0.5445, 0.8125, 0.5275, 0.875, 0.5275, 0.875, 0.5275, 0.8125, 0.5275, 0.8125, 0.5, 0.875, 0.5, 0.875, 0.5, 0.8125, 0.5, 0.7532, 0.5, 0.7827, 0.5, 0.7827, 0.5, 0.7532, 0.5, 0.7116, 0.5, 0.7161, 0.5, 0.8125, 0.5445, 0.75, 0.5445, 0.75, 0.5275, 0.8125, 0.5275, 0.8125, 0.5275, 0.75, 0.5275, 0.75, 0.5, 0.8125, 0.5, 0.8125, 0.5, 0.75, 0.5, 0.7078, 0.5, 0.7532, 0.5, 0.7532, 0.5, 0.7078, 0.5, 0.6792, 0.5, 0.7116, 0.5, 0.6875, 0.5445, 0.625, 0.5445, 0.625, 0.5275, 0.6875, 0.5275, 0.6875, 0.5275, 0.625, 0.5275, 0.625, 0.5, 0.6875, 0.5, 0.6875, 0.5, 0.625, 0.5, 0.6046, 0.5, 0.6574, 0.5, 0.6574, 0.5, 0.6046, 0.5, 0.5912, 0.5, 0.6374, 0.5, 0.5625, 0.5445, 0.5, 0.5445, 0.5, 0.5275, 0.5625, 0.5275, 0.5625, 0.5275, 0.5, 0.5275, 0.5, 0.5, 0.5625, 0.5, 0.5625, 0.5, 0.5, 0.5, 0.4961, 0.5, 0.5507, 0.5, 0.5507, 0.5, 0.4961, 0.5, 0.4936, 0.5, 0.543, 0.5, 0.5, 0.5445, 0.4375, 0.5445, 0.4375, 0.5275, 0.5, 0.5275, 0.5, 0.5275, 0.4375, 0.5275, 0.4375, 0.5, 0.5, 0.5, 0.5, 0.5, 0.4375, 0.5, 0.4414, 0.5, 0.4961, 0.5, 0.4961, 0.5, 0.4414, 0.5, 0.4439, 0.5, 0.4936, 0.5, 0.3125, 0.5445, 0.25, 0.5445, 0.25, 0.5275, 0.3125, 0.5275, 0.3125, 0.5275, 0.25, 0.5275, 0.25, 0.5, 0.3125, 0.5, 0.3125, 0.5, 0.25, 0.5, 0.2801, 0.5, 0.3329, 0.5, 0.3329, 0.5, 0.2801, 0.5, 0.3001, 0.5, 0.3463, 0.5, 0.1875, 0.5445, 0.125, 0.5445, 0.125, 0.5275, 0.1875, 0.5275, 0.1875, 0.5275, 0.125, 0.5275, 0.125, 0.5, 0.1875, 0.5, 0.1875, 0.5, 0.125, 0.5, 0.1843, 0.5, 0.2297, 0.5, 0.2297, 0.5, 0.1843, 0.5, 0.2259, 0.5, 0.2583, 0.5, 0.25, 0.5445, 0.1875, 0.5445, 0.1875, 0.5275, 0.25, 0.5275, 0.25, 0.5275, 0.1875, 0.5275, 0.1875, 0.5, 0.25, 0.5, 0.25, 0.5, 0.1875, 0.5, 0.2297, 0.5, 0.2801, 0.5, 0.2801, 0.5, 0.2297, 0.5, 0.2583, 0.5, 0.3001, 0.5, 0.3309, 0.5, 0.6066, 0.5, 0.7161, 0.5, 0.7116, 0.5, 0.6792, 0.5, 0.6374, 0.5, 0.5912, 0.5, 0.543, 0.5, 0.4936, 0.5, 0.4439, 0.5, 0.3945, 0.5, 0.3463, 0.5, 0.3001, 0.5, 0.2583, 0.5, 0.2259, 0.5, 0.2214, 0.5])
me_sphere.update()

# ---- objects
ob_sphere = bpy.data.objects.new('Sphere', me_sphere)

# ---- transforms, parenting, visibility, modifiers, constraints
ob_sphere.location = (0.0, 0.0, 0.0)
_m = ob_sphere.modifiers.new('Mirror', 'MIRROR')

# ---- collection membership
col_collection.objects.link(ob_sphere)

# ---- scene / render settings (as saved in the file)
scene.frame_start = 1; scene.frame_end = 250; scene.frame_set(1)
scene.render.engine = 'BLENDER_EEVEE_NEXT'
scene.cycles.sampling_pattern = 'TABULATED_SOBOL'
scene.view_settings.view_transform = 'Filmic'
bpy.context.view_layer.update()

# ---- added for rendering (the .blend has no active camera and no usable light): camera, sun
cam_auto = bpy.data.cameras.new('AutoCamera')
cam_auto.lens = 50.0
cam_auto.sensor_width = 36.0
cam_auto.clip_end = 1000.0
ob_auto_camera = bpy.data.objects.new('AutoCamera', cam_auto)
scene.collection.objects.link(ob_auto_camera)
ob_auto_camera.location = (1.59271, -1.93091, 1.27417)
ob_auto_camera.rotation_euler = (1.09748, -7.21219e-08, 0.694738)
scene.camera = ob_auto_camera
light_auto_sun = bpy.data.lights.new('AutoSun', 'SUN')
light_auto_sun.energy = 3.0
light_auto_sun.angle = 0.0523599
ob_auto_sun = bpy.data.objects.new('AutoSun', light_auto_sun)
scene.collection.objects.link(ob_auto_sun)
ob_auto_sun.rotation_euler = (0.872665, 0.174533, 0.523599)
bpy.context.view_layer.update()
